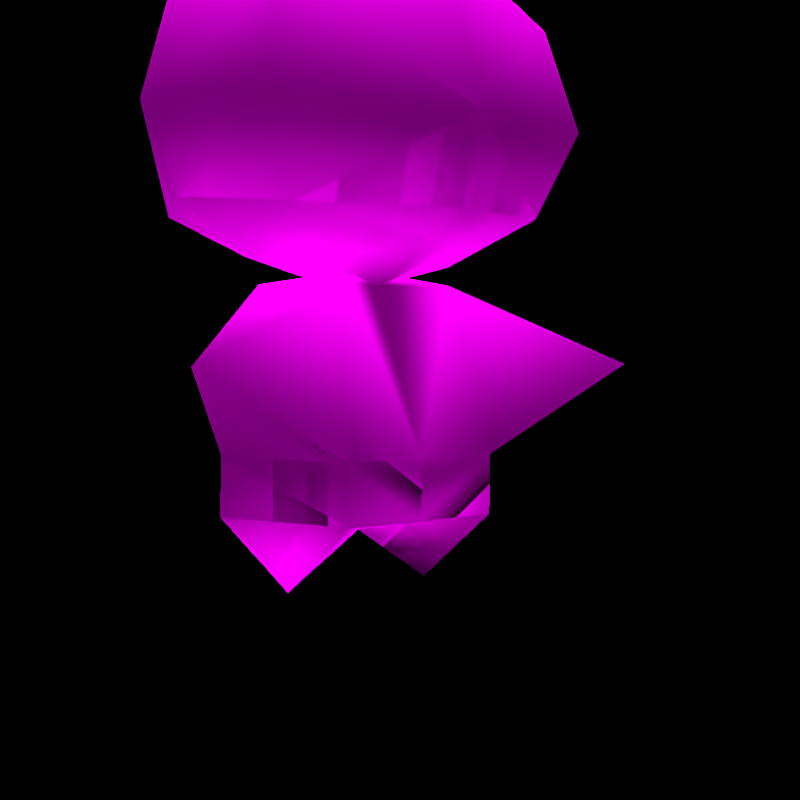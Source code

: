 # Source: rumble-sneasel.blend  (saved by Blender 3.6.11; exported with 4.5.12 LTS)
import bpy
from mathutils import Matrix  # noqa: F401  (used for matrix-valued properties, if any)

bpy.ops.wm.read_factory_settings(use_empty=True)
scene = bpy.context.scene
scene.name = 'regice'

# ---- collections
col_don_t_render_me = bpy.data.collections.new("Don't Render Me"); scene.collection.children.link(col_don_t_render_me)

# ---- images (referenced by path relative to the original .blend; pixels are not part of the script)
import os
ASSET_DIR = os.environ.get("B2B_ASSET_DIR", "")  # directory of the original .blend (textures are referenced by path, not embedded)
HERE = os.path.dirname(os.path.abspath(__file__))  # packed textures are extracted next to this script under _unpacked/

def load_image(name, relpath, width, height, colorspace="sRGB"):
    """Load a texture the original file referenced (path relative to the .blend, or extracted next to this script)."""
    p = next((c for c in (os.path.join(HERE, relpath), os.path.join(ASSET_DIR, relpath)) if relpath and os.path.exists(c)), "")
    if p:
        img = bpy.data.images.load(p, check_existing=True)
        img.name = name
    else:  # same state as the original file: an image datablock whose file is absent (Cycles renders it pink)
        img = bpy.data.images.new(name, width, height)
        img.source = "FILE"
        img.filepath = "//" + (relpath or name)
    img.colorspace_settings.name = colorspace
    return img
img_pii_nyuura_h_body_c_png = load_image('Pii_NYUURA_H_body_C.png', 'Pii_NYUURA_H_body_C.png', 1024, 1024, 'sRGB')
img_pii_nyuura_h_eye_c_png = load_image('Pii_NYUURA_H_eye_C.png', 'Pii_NYUURA_H_eye_C.png', 1024, 1024, 'sRGB')

# ---- materials (node trees are filled in below, after node groups)
mat_pii_nyuura_h_body = bpy.data.materials.new('Pii_NYUURA_H_body')
mat_pii_nyuura_h_body.surface_render_method = 'BLENDED'
mat_pii_nyuura_h_body.blend_method = 'BLEND'
mat_pii_nyuura_h_body.use_transparency_overlap = False
mat_pii_nyuura_h_body.show_transparent_back = False
mat_pii_nyuura_h_body.use_transparent_shadow = False
mat_pii_nyuura_h_body.diffuse_color = (0.942, 0.942, 0.942, 1.0)
mat_pii_nyuura_h_body.roughness = 0.5528
mat_pii_nyuura_h_body.specular_intensity = 1.0
mat_pii_nyuura_h_body.metallic = 1.0
mat_pii_nyuura_h_eye = bpy.data.materials.new('Pii_NYUURA_H_eye')
mat_pii_nyuura_h_eye.surface_render_method = 'BLENDED'
mat_pii_nyuura_h_eye.blend_method = 'BLEND'
mat_pii_nyuura_h_eye.use_transparency_overlap = False
mat_pii_nyuura_h_eye.show_transparent_back = False
mat_pii_nyuura_h_eye.use_transparent_shadow = False
mat_pii_nyuura_h_eye.diffuse_color = (0.942, 0.942, 0.942, 1.0)
mat_pii_nyuura_h_eye.roughness = 0.5528
mat_pii_nyuura_h_eye.specular_intensity = 1.0
mat_pii_nyuura_h_eye.metallic = 1.0

# ---- material node trees
mat_pii_nyuura_h_body.use_nodes = True; mat_pii_nyuura_h_body.node_tree.nodes.clear()
_N = mat_pii_nyuura_h_body.node_tree.nodes; _L = mat_pii_nyuura_h_body.node_tree.links
n0 = _N.new('ShaderNodeBsdfPrincipled'); n0.name = 'Principled BSDF'; n0.location = (10, 300)
n0.distribution = 'GGX'
n0.subsurface_method = 'RANDOM_WALK_SKIN'
n0.inputs[2].default_value = 0.0
n0.inputs[3].default_value = 1.45
n0.inputs[13].default_value = 0.0
n0.inputs[27].default_value = (0.0, 0.0, 0.0, 1.0)
n0.inputs[28].default_value = 1.0
n1 = _N.new('ShaderNodeTexImage'); n1.name = 'Image Texture'; n1.location = (-300, 600)
n1.image = img_pii_nyuura_h_body_c_png
n1.interpolation = 'Closest'
n2 = _N.new('ShaderNodeOutputMaterial'); n2.name = 'Material Output'; n2.location = (300, 300)
_L.new(n0.outputs[0], n2.inputs[0])
_L.new(n1.outputs[0], n0.inputs[0])
n2.is_active_output = True
mat_pii_nyuura_h_eye.use_nodes = True; mat_pii_nyuura_h_eye.node_tree.nodes.clear()
_N = mat_pii_nyuura_h_eye.node_tree.nodes; _L = mat_pii_nyuura_h_eye.node_tree.links
n0 = _N.new('ShaderNodeBsdfPrincipled'); n0.name = 'Principled BSDF'; n0.location = (10, 300)
n0.distribution = 'GGX'
n0.subsurface_method = 'RANDOM_WALK_SKIN'
n0.inputs[2].default_value = 0.0
n0.inputs[3].default_value = 1.45
n0.inputs[13].default_value = 0.0
n0.inputs[27].default_value = (0.0, 0.0, 0.0, 1.0)
n0.inputs[28].default_value = 1.0
n1 = _N.new('ShaderNodeTexImage'); n1.name = 'Image Texture'; n1.location = (-300, 600)
n1.image = img_pii_nyuura_h_eye_c_png
n1.interpolation = 'Closest'
n1.extension = 'MIRROR'
n2 = _N.new('ShaderNodeOutputMaterial'); n2.name = 'Material Output'; n2.location = (300, 300)
_L.new(n0.outputs[0], n2.inputs[0])
_L.new(n1.outputs[0], n0.inputs[0])
n2.is_active_output = True

# ---- world
world_world = bpy.data.worlds.new('World'); scene.world = world_world
world_world.use_nodes = True; world_world.node_tree.nodes.clear()
_N = world_world.node_tree.nodes; _L = world_world.node_tree.links
n0 = _N.new('ShaderNodeOutputWorld'); n0.name = 'World Output'; n0.location = (300, 300)
n1 = _N.new('ShaderNodeBackground'); n1.name = 'Background'; n1.location = (10, 300)
n1.inputs[0].default_value = (0.05088, 0.05088, 0.05088, 1.0)
n1.inputs[1].default_value = 0.0
_L.new(n1.outputs[0], n0.inputs[0])
n0.is_active_output = True
world_world.color = (0.05088, 0.05088, 0.05088)
world_world.use_sun_shadow = False
world_world.sun_shadow_jitter_overblur = 0.0

# ---- cameras
cam_camera = bpy.data.cameras.new('Camera')
cam_camera.clip_end = 2e+04

# ---- lights
light_sun = bpy.data.lights.new('Sun', 'SUN')
light_sun.specular_factor = 0.0
light_sun.transmission_factor = 0.0
light_sun.use_shadow = False
light_sun.angle = 0.7854
light_sun.energy = 5.0
light_sun.shadow_soft_size = 0.25

# ---- meshes
me_mesh = bpy.data.meshes.new('Mesh')
me_mesh.from_pydata([(0.0, 0.6865, -0.00956), (-0.125, 0.6524, -0.008363), (-0.11, 0.6545, -0.09007), (0.0, 0.6515, -0.1321), (-0.1887, 0.559, -0.00956), (-0.1397, 0.559, -0.1589), (0.0, 0.534, -0.2038), (-0.1449, 0.4662, -0.1722), (-0.1836, 0.3735, -0.00956), (-0.116, 0.3217, -0.00956), (0.0, 0.3553, 0.179), (0.0, 0.2955, 0.03468), (-0.1291, 0.3599, 0.1186), (-0.05393, 0.2965, -0.08047), (-0.1079, 0.2965, 0.0001251), (-0.05393, 0.2965, 0.07892), (-0.1465, 0.136, 0.0), (-0.07703, 0.136, 0.1155), (-0.07734, 0.07906, -0.1165), (-0.07734, 0.07906, 0.115), (-0.1483, 0.07906, 0.0), (-0.2294, 0.2208, 0.1364), (-0.07849, 0.0, 0.0), (-0.07703, 0.136, -0.1194), (-0.1352, 0.3735, -0.1618), (-0.142, 0.5409, 0.1151), (0.0, 0.136, 0.1155), (0.0, 0.136, -0.1194), (0.0, 0.07906, 0.115), (0.0, 0.6326, 0.103), (0.125, 0.6524, -0.008363), (0.142, 0.5409, 0.1151), (0.11, 0.6545, -0.09007), (-6.025e-22, 0.4341, 0.2058), (0.1887, 0.559, -0.00956), (0.1397, 0.559, -0.1589), (0.1449, 0.4662, -0.1722), (0.1352, 0.3735, -0.1618), (0.1836, 0.3735, -0.00956), (0.0, 0.3941, -0.2121), (0.0, 0.3112, -0.1105), (0.116, 0.3217, -0.00956), (0.0, 0.3326, 0.1335), (0.0, 0.3148, 0.0), (0.05393, 0.2965, -0.08047), (0.1079, 0.2965, 0.0001251), (0.05393, 0.2965, 0.07892), (0.1465, 0.136, 0.0), (0.07703, 0.136, -0.1194), (0.07703, 0.136, 0.1155), (0.07734, 0.07906, -0.1165), (0.0, 0.07906, -0.1165), (0.07734, 0.07906, 0.115), (0.0, 0.05522, 0.0), (0.1483, 0.07906, 0.0), (0.2294, 0.2208, 0.1364), (0.07849, 0.0, 0.0), (0.1082, 0.6229, -0.01679), (0.1314, 0.6773, -0.05778), (0.1735, 0.7159, -0.1059), (0.1108, 0.5471, 0.0145), (0.2414, 0.7331, -0.1636), (0.002036, 0.1566, -0.1569), (-0.02881, 0.2079, -0.1665), (0.00675, 0.2366, -0.2064), (-0.01497, 0.1216, -0.1254), (-0.005538, 0.2816, -0.2244), (0.03782, 0.1273, -0.1707), (0.03521, 0.1884, -0.2136), (0.07102, 0.1572, -0.2132), (0.06841, 0.2183, -0.2561), (-0.00573, 0.1064, -0.1283), (0.04009, 0.1169, -0.1661), (0.07353, 0.1231, -0.199), (0.109, 0.121, -0.2301), (0.009499, 0.09954, -0.1309), (-0.1215, 0.5425, -0.1527), (-0.1737, 0.5432, -0.004464), (-0.1524, 0.7257, -0.06571), (-0.02202, 0.6596, -0.02745), (0.1787, 0.5643, -0.04327), (0.1314, 0.6773, -0.05778), (0.2208, 0.6029, -0.09135), (0.244, 0.6573, -0.1323), (0.1735, 0.7159, -0.1059), (0.002036, 0.1566, -0.1569), (-0.02881, 0.2079, -0.1665), (-0.02254, 0.2466, -0.193), (0.008308, 0.1953, -0.1834), (-0.02725, 0.1666, -0.1435), (0.00675, 0.2366, -0.2064), (-0.02254, 0.2466, -0.193), (0.08339, 0.08415, -0.1908), (0.109, 0.121, -0.2301), (0.04787, 0.08622, -0.1597), (0.03521, 0.1884, -0.2136), (0.03782, 0.1273, -0.1707), (0.06841, 0.2183, -0.2561), (0.1082, 0.6229, -0.01679), (0.009562, 0.1519, -0.171), (0.09667, 0.1937, -0.2558), (0.112, 0.2392, -0.2985), (0.04009, 0.1169, -0.1661), (0.07353, 0.1231, -0.199), (0.1168, 0.0903, -0.2237), (0.1474, 0.1077, -0.2589), (-0.164, 0.442, 0.1398), (-0.2179, 0.4575, -0.00956), (-7.437e-22, 0.5359, 0.1671), (0.2179, 0.4575, -0.00956), (0.164, 0.442, 0.1398), (0.1291, 0.3599, 0.1186)], [], [(29, 0, 1), (29, 1, 25), (29, 25, 108), (0, 2, 1), (0, 3, 2), (25, 1, 4), (25, 4, 107), (1, 2, 4), (3, 5, 2), (3, 6, 5), (4, 5, 107), (4, 2, 5), (6, 7, 5), (5, 7, 107), (7, 24, 107), (24, 8, 107), (24, 39, 40), (24, 9, 8), (24, 40, 9), (9, 11, 42), (9, 40, 11), (9, 12, 8), (9, 42, 12), (12, 42, 10), (43, 40, 13), (43, 13, 14), (43, 14, 15), (13, 16, 14), (13, 23, 16), (15, 17, 26, 11), (23, 18, 16), (27, 51, 18, 23), (17, 16, 19), (53, 28, 19), (16, 18, 20), (16, 20, 19), (14, 21, 15), (16, 17, 21), (21, 17, 15), (16, 21, 14), (22, 18, 53), (19, 22, 53), (19, 20, 22), (20, 18, 22), (33, 12, 10), (7, 39, 24), (6, 39, 7), (43, 15, 11), (17, 19, 28, 26), (53, 18, 51), (27, 23, 13, 40), (29, 30, 0), (29, 31, 30), (29, 108, 31), (0, 30, 32), (0, 32, 3), (31, 34, 30), (31, 109, 34), (30, 34, 32), (3, 32, 35), (3, 35, 6), (34, 109, 35), (34, 35, 32), (6, 35, 36), (35, 109, 36), (36, 109, 37), (37, 109, 38), (37, 40, 39), (37, 38, 41), (37, 41, 40), (41, 42, 11), (41, 11, 40), (41, 38, 111), (41, 111, 42), (111, 10, 42), (43, 44, 40), (43, 45, 44), (43, 46, 45), (44, 45, 47), (44, 47, 48), (46, 11, 26, 49), (48, 47, 50), (50, 51, 27, 48), (49, 52, 47), (53, 52, 28), (47, 54, 50), (47, 52, 54), (45, 46, 55), (47, 55, 49), (55, 46, 49), (47, 45, 55), (56, 53, 50), (52, 53, 56), (52, 56, 54), (54, 56, 50), (33, 10, 111), (36, 37, 39), (6, 36, 39), (43, 11, 46), (28, 52, 49, 26), (53, 51, 50), (27, 40, 44, 48), (57, 80, 58), (58, 80, 82), (58, 82, 59), (59, 82, 83), (60, 80, 57), (59, 83, 61), (98, 81, 80), (80, 81, 82), (81, 84, 82), (82, 84, 83), (60, 98, 80), (84, 61, 83), (89, 62, 63), (63, 62, 88), (63, 88, 91), (91, 88, 64), (65, 62, 89), (91, 64, 66), (99, 67, 68), (68, 67, 69), (68, 69, 70), (70, 69, 100), (71, 67, 99), (70, 100, 101), (72, 94, 73), (73, 94, 92), (73, 92, 74), (74, 92, 104), (75, 94, 72), (74, 104, 105), (89, 86, 85), (62, 86, 88), (86, 87, 88), (88, 87, 90), (65, 89, 85), (91, 66, 90), (102, 103, 94), (94, 103, 92), (103, 93, 92), (92, 93, 104), (75, 102, 94), (93, 105, 104), (99, 95, 96), (67, 95, 69), (95, 97, 69), (69, 97, 100), (71, 99, 96), (97, 101, 100), (76, 77, 78), (77, 79, 78), (79, 76, 78), (25, 33, 108), (107, 8, 106), (12, 106, 8), (106, 12, 33), (107, 106, 25), (106, 33, 25), (31, 108, 33), (109, 110, 38), (111, 38, 110), (110, 33, 111), (109, 31, 110), (110, 31, 33)])
me_mesh.polygons.foreach_set('use_smooth', [True] * 165)
me_mesh.polygons.foreach_set('material_index', [0, 0, 0, 0, 0, 0, 0, 0, 0, 0, 0, 0, 0, 0, 0, 0, 0, 0, 0, 0, 0, 0, 0, 0, 0, 0, 0, 0, 0, 0, 0, 0, 0, 0, 0, 0, 0, 0, 0, 0, 0, 0, 0, 0, 0, 0, 0, 0, 0, 0, 0, 0, 0, 0, 0, 0, 0, 0, 0, 0, 0, 0, 0, 0, 0, 0, 0, 0, 0, 0, 0, 0, 0, 0, 0, 0, 0, 0, 0, 0, 0, 0, 0, 0, 0, 0, 0, 0, 0, 0, 0, 0, 0, 0, 0, 0, 0, 0, 0, 0, 0, 0, 0, 0, 0, 0, 0, 0, 0, 0, 0, 0, 0, 0, 0, 0, 0, 0, 0, 0, 0, 0, 0, 0, 0, 0, 0, 0, 0, 0, 0, 0, 0, 0, 0, 0, 0, 0, 0, 0, 0, 0, 0, 0, 0, 0, 0, 0, 0, 0, 0, 0, 0, 1, 1, 1, 1, 1, 1, 1, 1, 1, 1, 1, 1])
_k = set([(60, 80), (61, 83), (62, 88), (65, 89), (66, 91), (67, 69), (69, 100), (71, 99), (75, 94), (80, 82), (82, 83), (92, 94), (92, 104), (100, 101), (104, 105)])
me_mesh.attributes.new('sharp_edge', 'BOOLEAN', 'EDGE').data.foreach_set('value', [ (min(e.vertices), max(e.vertices)) in _k for e in me_mesh.edges])
_uv = me_mesh.uv_layers.new(name='UVChannel_1')
_uv.uv.foreach_set('vector', [0.00224, 0.9315, 0.00224, 0.9866, 0.252, 0.9678, 0.00224, 0.9315, 0.252, 0.9678, 0.3282, 0.8032, 0.00224, 0.9315, 0.3282, 0.8032, 0.00224, 0.7553, 0.4058, 0.9741, 0.4272, 0.9553, 0.4355, 0.9657, 0.4058, 0.9741, 0.4061, 0.9529, 0.4272, 0.9553, 0.3282, 0.8032, 0.252, 0.9678, 0.437, 0.8576, 0.3282, 0.8032, 0.437, 0.8576, 0.4985, 0.6819, 0.4355, 0.9657, 0.4272, 0.9553, 0.4542, 0.9472, 0.4061, 0.9529, 0.4305, 0.9353, 0.4272, 0.9553, 0.4061, 0.9529, 0.4063, 0.9317, 0.4305, 0.9353, 0.4542, 0.9472, 0.4305, 0.9353, 0.4631, 0.9195, 0.4542, 0.9472, 0.4272, 0.9553, 0.4305, 0.9353, 0.4063, 0.9317, 0.4317, 0.9215, 0.4305, 0.9353, 0.4305, 0.9353, 0.4317, 0.9215, 0.4631, 0.9195, 0.4317, 0.9215, 0.4294, 0.9077, 0.4631, 0.9195, 0.4294, 0.9077, 0.4531, 0.8954, 0.4631, 0.9195, 0.4294, 0.9077, 0.4063, 0.9104, 0.4063, 0.896, 0.4294, 0.9077, 0.4347, 0.8795, 0.4531, 0.8954, 0.4294, 0.9077, 0.4063, 0.896, 0.4347, 0.8795, 0.236, 0.4066, 0.00224, 0.3829, 0.00224, 0.4174, 0.4347, 0.8795, 0.4063, 0.896, 0.4063, 0.8735, 0.236, 0.4066, 0.2624, 0.4571, 0.4928, 0.4584, 0.236, 0.4066, 0.00224, 0.4174, 0.2624, 0.4571, 0.2624, 0.4571, 0.00224, 0.4174, 0.00224, 0.4768, 0.3581, 0.1666, 0.3581, 0.1398, 0.3118, 0.1398, 0.003201, 0.02648, 0.139, 0.05584, 0.2765, 0.0479, 0.003201, 0.02648, 0.2765, 0.0479, 0.139, 0.05584, 0.2792, 0.05546, 0.5152, 0.3662, 0.4167, 0.05546, 0.2792, 0.05546, 0.3381, 0.3662, 0.5152, 0.3662, 0.139, 0.05584, 0.1979, 0.3063, 0.003202, 0.3063, 0.003202, 0.05584, 0.6929, 0.5425, 0.6927, 0.4495, 0.6372, 0.5425, 0.7546, 0.5425, 0.7546, 0.4495, 0.6927, 0.4495, 0.6929, 0.5425, 0.708, 0.5657, 0.6372, 0.5425, 0.6927, 0.4495, 0.7546, 0.4106, 0.7546, 0.4495, 0.6927, 0.4495, 0.6372, 0.5425, 0.6927, 0.4495, 0.6358, 0.4495, 0.6372, 0.5425, 0.6358, 0.4495, 0.6927, 0.4495, 0.4801, 0.3528, 0.6094, 0.03132, 0.4801, 0.3528, 0.7541, 0.3527, 0.7541, 0.3528, 0.6094, 0.03132, 0.6094, 0.03132, 0.7541, 0.3528, 0.4801, 0.3528, 0.7541, 0.3527, 0.6094, 0.03132, 0.4801, 0.3528, 0.856, 0.01931, 0.856, 0.1787, 0.8191, 0.1787, 0.856, 0.1787, 0.856, 0.01931, 0.8191, 0.1787, 0.856, 0.1787, 0.8914, 0.1787, 0.856, 0.01931, 0.8914, 0.1787, 0.856, 0.1787, 0.856, 0.01931, 0.00224, 0.5983, 0.2624, 0.4571, 0.00224, 0.4768, 0.4317, 0.9215, 0.4063, 0.9104, 0.4294, 0.9077, 0.4063, 0.9317, 0.4063, 0.9104, 0.4317, 0.9215, 0.003201, 0.02648, 0.139, 0.05584, 0.003202, 0.05584, 0.708, 0.5657, 0.6927, 0.4495, 0.7546, 0.4495, 0.7546, 0.5657, 0.7546, 0.4106, 0.6927, 0.4495, 0.7546, 0.4495, 0.2316, 0.3645, 0.3243, 0.3645, 0.2965, 0.06228, 0.2316, 0.06228, 0.00224, 0.9315, 0.252, 0.9678, 0.00224, 0.9866, 0.00224, 0.9315, 0.3282, 0.8032, 0.252, 0.9678, 0.00224, 0.9315, 0.00224, 0.7553, 0.3282, 0.8032, 0.4058, 0.9741, 0.4355, 0.9657, 0.4272, 0.9553, 0.4058, 0.9741, 0.4272, 0.9553, 0.4061, 0.9529, 0.3282, 0.8032, 0.437, 0.8576, 0.252, 0.9678, 0.3282, 0.8032, 0.4985, 0.6819, 0.437, 0.8576, 0.4355, 0.9657, 0.4542, 0.9472, 0.4272, 0.9553, 0.4061, 0.9529, 0.4272, 0.9553, 0.4305, 0.9353, 0.4061, 0.9529, 0.4305, 0.9353, 0.4063, 0.9317, 0.4542, 0.9472, 0.4631, 0.9195, 0.4305, 0.9353, 0.4542, 0.9472, 0.4305, 0.9353, 0.4272, 0.9553, 0.4063, 0.9317, 0.4305, 0.9353, 0.4317, 0.9215, 0.4305, 0.9353, 0.4631, 0.9195, 0.4317, 0.9215, 0.4317, 0.9215, 0.4631, 0.9195, 0.4294, 0.9077, 0.4294, 0.9077, 0.4631, 0.9195, 0.4531, 0.8954, 0.4294, 0.9077, 0.4063, 0.896, 0.4063, 0.9104, 0.4294, 0.9077, 0.4531, 0.8954, 0.4347, 0.8795, 0.4294, 0.9077, 0.4347, 0.8795, 0.4063, 0.896, 0.236, 0.4066, 0.00224, 0.4174, 0.00224, 0.3829, 0.4347, 0.8795, 0.4063, 0.8735, 0.4063, 0.896, 0.236, 0.4066, 0.4928, 0.4584, 0.2624, 0.4571, 0.236, 0.4066, 0.2624, 0.4571, 0.00224, 0.4174, 0.2624, 0.4571, 0.00224, 0.4768, 0.00224, 0.4174, 0.3581, 0.1666, 0.3118, 0.1398, 0.3581, 0.1398, 0.003201, 0.02648, 0.2765, 0.0479, 0.139, 0.05584, 0.003201, 0.02648, 0.139, 0.05584, 0.2765, 0.0479, 0.2792, 0.05546, 0.4167, 0.05546, 0.5152, 0.3662, 0.2792, 0.05546, 0.5152, 0.3662, 0.3381, 0.3662, 0.139, 0.05584, 0.003202, 0.05584, 0.003202, 0.3063, 0.1979, 0.3063, 0.6929, 0.5425, 0.6372, 0.5425, 0.6927, 0.4495, 0.6927, 0.4495, 0.7546, 0.4495, 0.7546, 0.5425, 0.6929, 0.5425, 0.708, 0.5657, 0.6927, 0.4495, 0.6372, 0.5425, 0.7546, 0.4106, 0.6927, 0.4495, 0.7546, 0.4495, 0.6372, 0.5425, 0.6358, 0.4495, 0.6927, 0.4495, 0.6372, 0.5425, 0.6927, 0.4495, 0.6358, 0.4495, 0.7293, 0.3528, 0.7293, 0.3528, 0.6, 0.03132, 0.4553, 0.3527, 0.6, 0.03132, 0.4553, 0.3528, 0.6, 0.03132, 0.7293, 0.3528, 0.4553, 0.3528, 0.4553, 0.3527, 0.7293, 0.3528, 0.6, 0.03132, 0.856, 0.01931, 0.8191, 0.1787, 0.856, 0.1787, 0.856, 0.1787, 0.8191, 0.1787, 0.856, 0.01931, 0.856, 0.1787, 0.856, 0.01931, 0.8914, 0.1787, 0.8914, 0.1787, 0.856, 0.01931, 0.856, 0.1787, 0.00224, 0.5983, 0.00224, 0.4768, 0.2624, 0.4571, 0.4317, 0.9215, 0.4294, 0.9077, 0.4063, 0.9104, 0.4063, 0.9317, 0.4317, 0.9215, 0.4063, 0.9104, 0.003201, 0.02648, 0.003202, 0.05584, 0.139, 0.05584, 0.7546, 0.4495, 0.6927, 0.4495, 0.708, 0.5657, 0.7546, 0.5657, 0.7546, 0.4106, 0.7546, 0.4495, 0.6927, 0.4495, 0.2316, 0.3645, 0.2316, 0.06228, 0.2965, 0.06228, 0.3243, 0.3645, 0.9397, 0.02248, 0.9662, 0.02248, 0.9397, 0.04323, 0.9397, 0.04323, 0.9662, 0.02248, 0.9662, 0.04323, 0.9397, 0.04323, 0.9662, 0.04323, 0.9397, 0.06398, 0.9397, 0.06398, 0.9662, 0.04323, 0.9662, 0.06398, 0.9529, 0.001722, 0.9662, 0.02248, 0.9397, 0.02248, 0.9397, 0.06398, 0.9662, 0.06398, 0.9529, 0.08474, 0.9397, 0.02248, 0.9397, 0.04323, 0.9662, 0.02248, 0.9662, 0.02248, 0.9397, 0.04323, 0.9662, 0.04323, 0.9397, 0.04323, 0.9397, 0.06398, 0.9662, 0.04323, 0.9662, 0.04323, 0.9397, 0.06398, 0.9662, 0.06398, 0.9529, 0.001722, 0.9397, 0.02248, 0.9662, 0.02248, 0.9397, 0.06398, 0.9529, 0.08474, 0.9662, 0.06398, 0.9397, 0.02248, 0.9662, 0.02248, 0.9397, 0.04323, 0.9397, 0.04323, 0.9662, 0.02248, 0.9662, 0.04323, 0.9397, 0.04323, 0.9662, 0.04323, 0.9397, 0.06398, 0.9397, 0.06398, 0.9662, 0.04323, 0.9662, 0.06398, 0.9529, 0.001722, 0.9662, 0.02248, 0.9397, 0.02248, 0.9397, 0.06398, 0.9662, 0.06398, 0.9529, 0.08474, 0.9397, 0.02248, 0.9662, 0.02248, 0.9397, 0.04323, 0.9397, 0.04323, 0.9662, 0.02248, 0.9662, 0.04323, 0.9397, 0.04323, 0.9662, 0.04323, 0.9397, 0.06398, 0.9397, 0.06398, 0.9662, 0.04323, 0.9662, 0.06398, 0.9529, 0.001722, 0.9662, 0.02248, 0.9397, 0.02248, 0.9397, 0.06398, 0.9662, 0.06398, 0.9529, 0.08474, 0.9397, 0.02248, 0.9662, 0.02248, 0.9397, 0.04323, 0.9397, 0.04323, 0.9662, 0.02248, 0.9662, 0.04323, 0.9397, 0.04323, 0.9662, 0.04323, 0.9397, 0.06398, 0.9397, 0.06398, 0.9662, 0.04323, 0.9662, 0.06398, 0.9529, 0.001722, 0.9662, 0.02248, 0.9397, 0.02248, 0.9397, 0.06398, 0.9662, 0.06398, 0.9529, 0.08474, 0.9397, 0.02248, 0.9397, 0.04323, 0.9662, 0.02248, 0.9662, 0.02248, 0.9397, 0.04323, 0.9662, 0.04323, 0.9397, 0.04323, 0.9397, 0.06398, 0.9662, 0.04323, 0.9662, 0.04323, 0.9397, 0.06398, 0.9662, 0.06398, 0.9529, 0.001722, 0.9397, 0.02248, 0.9662, 0.02248, 0.9397, 0.06398, 0.9529, 0.08474, 0.9662, 0.06398, 0.9397, 0.02248, 0.9397, 0.04323, 0.9662, 0.02248, 0.9662, 0.02248, 0.9397, 0.04323, 0.9662, 0.04323, 0.9397, 0.04323, 0.9397, 0.06398, 0.9662, 0.04323, 0.9662, 0.04323, 0.9397, 0.06398, 0.9662, 0.06398, 0.9529, 0.001722, 0.9397, 0.02248, 0.9662, 0.02248, 0.9397, 0.06398, 0.9529, 0.08474, 0.9662, 0.06398, 0.9397, 0.02248, 0.9397, 0.04323, 0.9662, 0.02248, 0.9662, 0.02248, 0.9397, 0.04323, 0.9662, 0.04323, 0.9397, 0.04323, 0.9397, 0.06398, 0.9662, 0.04323, 0.9662, 0.04323, 0.9397, 0.06398, 0.9662, 0.06398, 0.9529, 0.001722, 0.9397, 0.02248, 0.9662, 0.02248, 0.9397, 0.06398, 0.9529, 0.08474, 0.9662, 0.06398, 0.6087, 0.7903, 0.5912, 0.7908, 0.5983, 0.927, 0.5912, 0.7908, 0.6422, 0.8777, 0.5983, 0.927, 0.6422, 0.8777, 0.6087, 0.7903, 0.5983, 0.927, 0.3676, 0.9257, 0.9926, 0.841, 0.9919, 0.9093, 0.01331, 0.8579, 0.02002, 0.792, 0.4524, 0.8361, 0.5065, 0.7798, 0.4524, 0.8361, 0.02002, 0.792, 0.4524, 0.8361, 0.5065, 0.7798, 0.9926, 0.841, 0.01331, 0.8579, 0.4524, 0.8361, 0.3676, 0.9257, 0.4524, 0.8361, 0.9926, 0.841, 0.3676, 0.9257, 0.3676, 0.9257, 0.9919, 0.9093, 0.9926, 0.841, 0.01331, 0.8579, 0.4524, 0.8361, 0.02002, 0.792, 0.5065, 0.7798, 0.02002, 0.792, 0.4524, 0.8361, 0.4524, 0.8361, 0.9926, 0.841, 0.5065, 0.7798, 0.01331, 0.8579, 0.3676, 0.9257, 0.4524, 0.8361, 0.4524, 0.8361, 0.3676, 0.9257, 0.9926, 0.841])
me_mesh.materials.append(mat_pii_nyuura_h_body)
me_mesh.materials.append(mat_pii_nyuura_h_eye)
me_mesh.update()
me_mesh.normals_split_custom_set([tuple(v) for v in zip(*[iter([2.72e-09, 0.7495, 0.662, -2.698e-09, 0.9922, 0.125, -0.5775, 0.7928, 0.1949, 2.72e-09, 0.7495, 0.662, -0.5775, 0.7928, 0.1949, -0.6107, 0.4563, 0.6472, 2.72e-09, 0.7495, 0.662, -0.6107, 0.4563, 0.6472, -5.105e-09, 0.4452, 0.8955, -2.698e-09, 0.9922, 0.125, -0.4896, 0.7888, -0.3716, -0.5775, 0.7928, 0.1949, -2.698e-09, 0.9922, 0.125, 0.0, 0.7764, -0.6302, -0.4896, 0.7888, -0.3716, -0.6107, 0.4563, 0.6472, -0.5775, 0.7928, 0.1949, -0.9127, 0.4052, 0.05316, -0.6107, 0.4563, 0.6472, -0.9127, 0.4052, 0.05316, -0.9993, -0.03706, -0.001114, -0.5775, 0.7928, 0.1949, -0.4896, 0.7888, -0.3716, -0.9127, 0.4052, 0.05316, 0.0, 0.7764, -0.6302, -0.6213, 0.3699, -0.6907, -0.4896, 0.7888, -0.3716, 0.0, 0.7764, -0.6302, 2.594e-09, 0.2811, -0.9597, -0.6213, 0.3699, -0.6907, -0.9127, 0.4052, 0.05316, -0.6213, 0.3699, -0.6907, -0.9993, -0.03706, -0.001114, -0.9127, 0.4052, 0.05316, -0.4896, 0.7888, -0.3716, -0.6213, 0.3699, -0.6907, 2.594e-09, 0.2811, -0.9597, -0.6543, 0.006268, -0.7562, -0.6213, 0.3699, -0.6907, -0.6213, 0.3699, -0.6907, -0.6543, 0.006268, -0.7562, -0.9993, -0.03706, -0.001114, -0.6543, 0.006268, -0.7562, -0.571, -0.5397, -0.6186, -0.9993, -0.03706, -0.001114, -0.571, -0.5397, -0.6186, -0.8133, -0.5818, 0.001232, -0.9993, -0.03706, -0.001114, -0.571, -0.5397, -0.6186, 0.0, -0.3686, -0.9296, 5.019e-05, -0.5065, -0.8622, -0.571, -0.5397, -0.6186, -0.4196, -0.9077, -0.001651, -0.8133, -0.5818, 0.001232, -0.571, -0.5397, -0.6186, 5.019e-05, -0.5065, -0.8622, -0.4196, -0.9077, -0.001651, -0.4196, -0.9077, -0.001651, 0.0, -0.2412, 0.9705, 4.955e-09, -0.9259, 0.3778, -0.4196, -0.9077, -0.001651, 5.019e-05, -0.5065, -0.8622, 0.0, -0.2412, 0.9705, -0.4196, -0.9077, -0.001651, -0.5299, -0.6743, 0.5143, -0.8133, -0.5818, 0.001232, -0.4196, -0.9077, -0.001651, 4.955e-09, -0.9259, 0.3778, -0.5299, -0.6743, 0.5143, -0.5299, -0.6743, 0.5143, 4.955e-09, -0.9259, 0.3778, 0.0, -0.6152, 0.7884, 4.977e-09, 0.9959, 0.09049, 1.037e-05, -0.5065, -0.8622, -0.4963, 0.6543, -0.5706, 4.977e-09, 0.9959, 0.09049, -0.4963, 0.6543, -0.5706, -0.6038, 0.7559, -0.2528, 4.977e-09, 0.9959, 0.09049, -0.6038, 0.7559, -0.2528, 0.06313, 0.7324, 0.6779, -0.4963, 0.6543, -0.5706, -0.9759, -0.06766, -0.2075, -0.6038, 0.7559, -0.2528, -0.4963, 0.6543, -0.5706, -0.542, 0.08569, -0.836, -0.9759, -0.06766, -0.2075, 0.06313, 0.7324, 0.6779, -0.215, -0.07301, 0.9739, 0.0, 0.1556, 0.9878, 5.272e-05, -0.2412, 0.9705, -0.542, 0.08569, -0.836, -0.3808, -0.4914, -0.7833, -0.9759, -0.06766, -0.2075, 0.0, 0.05241, -0.9986, 0.0, -0.6514, -0.7587, -0.3808, -0.4914, -0.7833, -0.542, 0.08569, -0.836, -0.215, -0.07301, 0.9739, -0.9759, -0.06766, -0.2075, -0.3756, -0.475, 0.7958, -1.038e-08, -1.0, 0.002445, 0.0, -0.6346, 0.7728, -0.3756, -0.475, 0.7958, -0.9759, -0.06766, -0.2075, -0.3808, -0.4914, -0.7833, -0.9522, -0.3053, 0.002619, -0.9759, -0.06766, -0.2075, -0.9522, -0.3053, 0.002619, -0.3756, -0.475, 0.7958, -0.6038, 0.7559, -0.2528, -0.8321, 0.09964, 0.5456, 0.06313, 0.7324, 0.6779, -0.9759, -0.06766, -0.2075, -0.215, -0.07301, 0.9739, -0.8321, 0.09964, 0.5456, -0.8321, 0.09964, 0.5456, -0.215, -0.07301, 0.9739, 0.06313, 0.7324, 0.6779, -0.9759, -0.06766, -0.2075, -0.8321, 0.09964, 0.5456, -0.6038, 0.7559, -0.2528, -0.09875, -0.9951, 0.002543, -0.3808, -0.4914, -0.7833, -1.038e-08, -1.0, 0.002445, -0.3756, -0.475, 0.7958, -0.09875, -0.9951, 0.002543, -1.038e-08, -1.0, 0.002445, -0.3756, -0.475, 0.7958, -0.9522, -0.3053, 0.002619, -0.09875, -0.9951, 0.002543, -0.9522, -0.3053, 0.002619, -0.3808, -0.4914, -0.7833, -0.09875, -0.9951, 0.002543, 2.949e-09, -0.01237, 0.9999, -0.5299, -0.6743, 0.5143, 0.0, -0.6152, 0.7884, -0.6543, 0.006268, -0.7562, 0.0, -0.3686, -0.9296, -0.571, -0.5397, -0.6186, 2.594e-09, 0.2811, -0.9597, 0.0, -0.3686, -0.9296, -0.6543, 0.006268, -0.7562, 4.977e-09, 0.9959, 0.09049, 0.06313, 0.7324, 0.6779, 5.272e-05, -0.2412, 0.9705, -0.215, -0.07301, 0.9739, -0.3756, -0.475, 0.7958, 0.0, -0.6346, 0.7728, 0.0, 0.1556, 0.9878, -1.038e-08, -1.0, 0.002445, -0.3808, -0.4914, -0.7833, 0.0, -0.6514, -0.7587, 0.0, 0.05241, -0.9986, -0.542, 0.08569, -0.836, -0.4963, 0.6543, -0.5706, 1.037e-05, -0.5065, -0.8622, 2.72e-09, 0.7495, 0.662, 0.5775, 0.7928, 0.1949, -2.698e-09, 0.9922, 0.125, 2.72e-09, 0.7495, 0.662, 0.6107, 0.4563, 0.6472, 0.5775, 0.7928, 0.1949, 2.72e-09, 0.7495, 0.662, -5.105e-09, 0.4452, 0.8955, 0.6107, 0.4563, 0.6472, -2.698e-09, 0.9922, 0.125, 0.5775, 0.7928, 0.1949, 0.4896, 0.7888, -0.3716, -2.698e-09, 0.9922, 0.125, 0.4896, 0.7888, -0.3716, 0.0, 0.7764, -0.6302, 0.6107, 0.4563, 0.6472, 0.9127, 0.4052, 0.05316, 0.5775, 0.7928, 0.1949, 0.6107, 0.4563, 0.6472, 0.9993, -0.03706, -0.001114, 0.9127, 0.4052, 0.05316, 0.5775, 0.7928, 0.1949, 0.9127, 0.4052, 0.05316, 0.4896, 0.7888, -0.3716, 0.0, 0.7764, -0.6302, 0.4896, 0.7888, -0.3716, 0.6213, 0.3699, -0.6907, 0.0, 0.7764, -0.6302, 0.6213, 0.3699, -0.6907, 2.594e-09, 0.2811, -0.9597, 0.9127, 0.4052, 0.05316, 0.9993, -0.03706, -0.001114, 0.6213, 0.3699, -0.6907, 0.9127, 0.4052, 0.05316, 0.6213, 0.3699, -0.6907, 0.4896, 0.7888, -0.3716, 2.594e-09, 0.2811, -0.9597, 0.6213, 0.3699, -0.6907, 0.6543, 0.006268, -0.7562, 0.6213, 0.3699, -0.6907, 0.9993, -0.03706, -0.001114, 0.6543, 0.006268, -0.7562, 0.6543, 0.006268, -0.7562, 0.9993, -0.03706, -0.001114, 0.571, -0.5397, -0.6186, 0.571, -0.5397, -0.6186, 0.9993, -0.03706, -0.001114, 0.8133, -0.5818, 0.001232, 0.571, -0.5397, -0.6186, 5.019e-05, -0.5065, -0.8622, 0.0, -0.3686, -0.9296, 0.571, -0.5397, -0.6186, 0.8133, -0.5818, 0.001232, 0.4196, -0.9077, -0.001651, 0.571, -0.5397, -0.6186, 0.4196, -0.9077, -0.001651, 5.019e-05, -0.5065, -0.8622, 0.4196, -0.9077, -0.001651, 4.955e-09, -0.9259, 0.3778, 0.0, -0.2412, 0.9705, 0.4196, -0.9077, -0.001651, 0.0, -0.2412, 0.9705, 5.019e-05, -0.5065, -0.8622, 0.4196, -0.9077, -0.001651, 0.8133, -0.5818, 0.001232, 0.5299, -0.6743, 0.5143, 0.4196, -0.9077, -0.001651, 0.5299, -0.6743, 0.5143, 4.955e-09, -0.9259, 0.3778, 0.5299, -0.6743, 0.5143, 0.0, -0.6152, 0.7884, 4.955e-09, -0.9259, 0.3778, 4.977e-09, 0.9959, 0.09049, 0.4963, 0.6543, -0.5706, 1.037e-05, -0.5065, -0.8622, 4.977e-09, 0.9959, 0.09049, 0.6038, 0.7559, -0.2528, 0.4963, 0.6543, -0.5706, 4.977e-09, 0.9959, 0.09049, -0.06313, 0.7324, 0.6779, 0.6038, 0.7559, -0.2528, 0.4963, 0.6543, -0.5706, 0.6038, 0.7559, -0.2528, 0.9759, -0.06766, -0.2075, 0.4963, 0.6543, -0.5706, 0.9759, -0.06766, -0.2075, 0.542, 0.08569, -0.836, -0.06313, 0.7324, 0.6779, 5.272e-05, -0.2412, 0.9705, 0.0, 0.1556, 0.9878, 0.215, -0.07301, 0.9739, 0.542, 0.08569, -0.836, 0.9759, -0.06766, -0.2075, 0.3808, -0.4914, -0.7833, 0.3808, -0.4914, -0.7833, 0.0, -0.6514, -0.7587, 0.0, 0.05241, -0.9986, 0.542, 0.08569, -0.836, 0.215, -0.07301, 0.9739, 0.3756, -0.475, 0.7958, 0.9759, -0.06766, -0.2075, -1.038e-08, -1.0, 0.002445, 0.3756, -0.475, 0.7958, 0.0, -0.6346, 0.7728, 0.9759, -0.06766, -0.2075, 0.9522, -0.3053, 0.002619, 0.3808, -0.4914, -0.7833, 0.9759, -0.06766, -0.2075, 0.3756, -0.475, 0.7958, 0.9522, -0.3053, 0.002619, 0.6038, 0.7559, -0.2528, -0.06313, 0.7324, 0.6779, 0.8321, 0.09964, 0.5456, 0.9759, -0.06766, -0.2075, 0.8321, 0.09964, 0.5456, 0.215, -0.07301, 0.9739, 0.8321, 0.09964, 0.5456, -0.06313, 0.7324, 0.6779, 0.215, -0.07301, 0.9739, 0.9759, -0.06766, -0.2075, 0.6038, 0.7559, -0.2528, 0.8321, 0.09964, 0.5456, 0.09875, -0.9951, 0.002543, -1.038e-08, -1.0, 0.002445, 0.3808, -0.4914, -0.7833, 0.3756, -0.475, 0.7958, -1.038e-08, -1.0, 0.002445, 0.09875, -0.9951, 0.002543, 0.3756, -0.475, 0.7958, 0.09875, -0.9951, 0.002543, 0.9522, -0.3053, 0.002619, 0.9522, -0.3053, 0.002619, 0.09875, -0.9951, 0.002543, 0.3808, -0.4914, -0.7833, 2.949e-09, -0.01237, 0.9999, 0.0, -0.6152, 0.7884, 0.5299, -0.6743, 0.5143, 0.6543, 0.006268, -0.7562, 0.571, -0.5397, -0.6186, 0.0, -0.3686, -0.9296, 2.594e-09, 0.2811, -0.9597, 0.6543, 0.006268, -0.7562, 0.0, -0.3686, -0.9296, 4.977e-09, 0.9959, 0.09049, 5.272e-05, -0.2412, 0.9705, -0.06313, 0.7324, 0.6779, 0.0, -0.6346, 0.7728, 0.3756, -0.475, 0.7958, 0.215, -0.07301, 0.9739, 0.0, 0.1556, 0.9878, -1.038e-08, -1.0, 0.002445, 0.0, -0.6514, -0.7587, 0.3808, -0.4914, -0.7833, 0.0, 0.05241, -0.9986, 1.037e-05, -0.5065, -0.8622, 0.4963, 0.6543, -0.5706, 0.542, 0.08569, -0.836, 0.637, 0.3092, 0.7061, 0.637, 0.3092, 0.7061, 0.637, 0.3092, 0.7061, 0.637, 0.3092, 0.7061, 0.637, 0.3092, 0.7061, 0.637, 0.3092, 0.7061, 0.637, 0.3092, 0.7061, 0.637, 0.3092, 0.7061, 0.637, 0.3092, 0.7061, 0.637, 0.3092, 0.7061, 0.637, 0.3092, 0.7061, 0.637, 0.3092, 0.7061, 0.637, 0.3092, 0.7061, 0.637, 0.3092, 0.7061, 0.637, 0.3092, 0.7061, 0.637, 0.3092, 0.7061, 0.637, 0.3092, 0.7061, 0.637, 0.3092, 0.7061, -0.637, -0.3092, -0.7061, -0.637, -0.3092, -0.7061, -0.637, -0.3092, -0.7061, -0.637, -0.3092, -0.7061, -0.637, -0.3092, -0.7061, -0.637, -0.3092, -0.7061, -0.637, -0.3092, -0.7061, -0.637, -0.3092, -0.7061, -0.637, -0.3092, -0.7061, -0.637, -0.3092, -0.7061, -0.637, -0.3092, -0.7061, -0.637, -0.3092, -0.7061, -0.637, -0.3092, -0.7061, -0.637, -0.3092, -0.7061, -0.637, -0.3092, -0.7061, -0.637, -0.3092, -0.7061, -0.637, -0.3092, -0.7061, -0.637, -0.3092, -0.7061, 0.4928, 0.4367, 0.7526, 0.4928, 0.4367, 0.7526, 0.4928, 0.4367, 0.7526, 0.4928, 0.4367, 0.7526, 0.4928, 0.4367, 0.7526, 0.4928, 0.4367, 0.7526, 0.4928, 0.4367, 0.7526, 0.4928, 0.4367, 0.7526, 0.4928, 0.4367, 0.7526, 0.4928, 0.4367, 0.7526, 0.4928, 0.4367, 0.7526, 0.4928, 0.4367, 0.7526, 0.4928, 0.4367, 0.7526, 0.4928, 0.4367, 0.7526, 0.4928, 0.4367, 0.7526, 0.4928, 0.4367, 0.7526, 0.4928, 0.4367, 0.7526, 0.4928, 0.4367, 0.7526, 0.4492, 0.5266, 0.7217, 0.4492, 0.5266, 0.7217, 0.4492, 0.5266, 0.7217, 0.4492, 0.5266, 0.7217, 0.4492, 0.5266, 0.7217, 0.4492, 0.5266, 0.7217, 0.4492, 0.5266, 0.7217, 0.4492, 0.5266, 0.7217, 0.4492, 0.5266, 0.7217, 0.4492, 0.5266, 0.7217, 0.4492, 0.5266, 0.7217, 0.4492, 0.5266, 0.7217, 0.4492, 0.5266, 0.7217, 0.4492, 0.5266, 0.7217, 0.4492, 0.5266, 0.7217, 0.4492, 0.5266, 0.7217, 0.4492, 0.5266, 0.7217, 0.4492, 0.5266, 0.7217, 0.637, 0.3092, 0.7061, 0.637, 0.3092, 0.7061, 0.637, 0.3092, 0.7061, 0.637, 0.3092, 0.7061, 0.637, 0.3092, 0.7061, 0.637, 0.3092, 0.7061, 0.637, 0.3092, 0.7061, 0.637, 0.3092, 0.7061, 0.637, 0.3092, 0.7061, 0.637, 0.3092, 0.7061, 0.637, 0.3092, 0.7061, 0.637, 0.3092, 0.7061, 0.637, 0.3092, 0.7061, 0.637, 0.3092, 0.7061, 0.637, 0.3092, 0.7061, 0.637, 0.3092, 0.7061, 0.637, 0.3092, 0.7061, 0.637, 0.3092, 0.7061, -0.4928, -0.4367, -0.7526, -0.4928, -0.4367, -0.7526, -0.4928, -0.4367, -0.7526, -0.4928, -0.4367, -0.7526, -0.4928, -0.4367, -0.7526, -0.4928, -0.4367, -0.7526, -0.4928, -0.4367, -0.7526, -0.4928, -0.4367, -0.7526, -0.4928, -0.4367, -0.7526, -0.4928, -0.4367, -0.7526, -0.4928, -0.4367, -0.7526, -0.4928, -0.4367, -0.7526, -0.4928, -0.4367, -0.7526, -0.4928, -0.4367, -0.7526, -0.4928, -0.4367, -0.7526, -0.4928, -0.4367, -0.7526, -0.4928, -0.4367, -0.7526, -0.4928, -0.4367, -0.7526, -0.637, -0.3092, -0.7061, -0.637, -0.3092, -0.7061, -0.637, -0.3092, -0.7061, -0.637, -0.3092, -0.7061, -0.637, -0.3092, -0.7061, -0.637, -0.3092, -0.7061, -0.637, -0.3092, -0.7061, -0.637, -0.3092, -0.7061, -0.637, -0.3092, -0.7061, -0.637, -0.3092, -0.7061, -0.637, -0.3092, -0.7061, -0.637, -0.3092, -0.7061, -0.637, -0.3092, -0.7061, -0.637, -0.3092, -0.7061, -0.637, -0.3092, -0.7061, -0.637, -0.3092, -0.7061, -0.637, -0.3092, -0.7061, -0.637, -0.3092, -0.7061, -0.4492, -0.5266, -0.7217, -0.4492, -0.5266, -0.7217, -0.4492, -0.5266, -0.7217, -0.4492, -0.5266, -0.7217, -0.4492, -0.5266, -0.7217, -0.4492, -0.5266, -0.7217, -0.4492, -0.5266, -0.7217, -0.4492, -0.5266, -0.7217, -0.4492, -0.5266, -0.7217, -0.4492, -0.5266, -0.7217, -0.4492, -0.5266, -0.7217, -0.4492, -0.5266, -0.7217, -0.4492, -0.5266, -0.7217, -0.4492, -0.5266, -0.7217, -0.4492, -0.5266, -0.7217, -0.4492, -0.5266, -0.7217, -0.4492, -0.5266, -0.7217, -0.4492, -0.5266, -0.7217, -0.5696, 0.2724, -0.7755, -0.9557, 0.1875, 0.227, -0.3969, 0.9091, -0.1269, -0.9557, 0.1875, 0.227, 0.427, 0.899, 0.09714, -0.3969, 0.9091, -0.1269, 0.427, 0.899, 0.09714, -0.5696, 0.2724, -0.7755, -0.3969, 0.9091, -0.1269, -0.6107, 0.4563, 0.6472, 2.949e-09, -0.01237, 0.9999, -5.105e-09, 0.4452, 0.8955, -0.9993, -0.03706, -0.001114, -0.8133, -0.5818, 0.001232, -0.7211, -0.05975, 0.6902, -0.5299, -0.6743, 0.5143, -0.7211, -0.05975, 0.6902, -0.8133, -0.5818, 0.001232, -0.7211, -0.05975, 0.6902, -0.5299, -0.6743, 0.5143, 2.949e-09, -0.01237, 0.9999, -0.9993, -0.03706, -0.001114, -0.7211, -0.05975, 0.6902, -0.6107, 0.4563, 0.6472, -0.7211, -0.05975, 0.6902, 2.949e-09, -0.01237, 0.9999, -0.6107, 0.4563, 0.6472, 0.6107, 0.4563, 0.6472, -5.105e-09, 0.4452, 0.8955, 2.949e-09, -0.01237, 0.9999, 0.9993, -0.03706, -0.001114, 0.7211, -0.05975, 0.6902, 0.8133, -0.5818, 0.001232, 0.5299, -0.6743, 0.5143, 0.8133, -0.5818, 0.001232, 0.7211, -0.05975, 0.6902, 0.7211, -0.05975, 0.6902, 2.949e-09, -0.01237, 0.9999, 0.5299, -0.6743, 0.5143, 0.9993, -0.03706, -0.001114, 0.6107, 0.4563, 0.6472, 0.7211, -0.05975, 0.6902, 0.7211, -0.05975, 0.6902, 0.6107, 0.4563, 0.6472, 2.949e-09, -0.01237, 0.9999])] * 3)])
me_mesh_001 = bpy.data.meshes.new('Mesh.001')
me_mesh_001.from_pydata([(0.0, 0.6865, -0.00956), (-0.125, 0.6524, -0.008363), (-0.11, 0.6545, -0.09007), (0.0, 0.6515, -0.1321), (-0.1887, 0.559, -0.00956), (-0.1397, 0.559, -0.1589), (0.0, 0.534, -0.2038), (-0.1449, 0.4662, -0.1722), (-0.1836, 0.3735, -0.00956), (-0.116, 0.3217, -0.00956), (0.0, 0.3553, 0.179), (0.0, 0.2955, 0.03468), (-0.1291, 0.3599, 0.1186), (-0.05393, 0.2965, -0.08047), (-0.1079, 0.2965, 0.0001251), (-0.05393, 0.2965, 0.07892), (-0.1465, 0.136, 0.0), (-0.07703, 0.136, 0.1155), (-0.07734, 0.07906, -0.1165), (-0.07734, 0.07906, 0.115), (-0.1483, 0.07906, 0.0), (-0.2294, 0.2208, 0.1364), (-0.07849, 0.0, 0.0), (-0.07703, 0.136, -0.1194), (-0.1352, 0.3735, -0.1618), (-0.142, 0.5409, 0.1151), (0.0, 0.136, 0.1155), (0.0, 0.136, -0.1194), (0.0, 0.07906, 0.115), (0.0, 0.6326, 0.103), (0.125, 0.6524, -0.008363), (0.142, 0.5409, 0.1151), (0.11, 0.6545, -0.09007), (-6.025e-22, 0.4341, 0.2058), (0.1887, 0.559, -0.00956), (0.1397, 0.559, -0.1589), (0.1449, 0.4662, -0.1722), (0.1352, 0.3735, -0.1618), (0.1836, 0.3735, -0.00956), (0.0, 0.3941, -0.2121), (0.0, 0.3112, -0.1105), (0.116, 0.3217, -0.00956), (0.0, 0.3326, 0.1335), (0.0, 0.3148, 0.0), (0.05393, 0.2965, -0.08047), (0.1079, 0.2965, 0.0001251), (0.05393, 0.2965, 0.07892), (0.1465, 0.136, 0.0), (0.07703, 0.136, -0.1194), (0.07703, 0.136, 0.1155), (0.07734, 0.07906, -0.1165), (0.0, 0.07906, -0.1165), (0.07734, 0.07906, 0.115), (0.0, 0.05522, 0.0), (0.1483, 0.07906, 0.0), (0.2294, 0.2208, 0.1364), (0.07849, 0.0, 0.0), (0.1132, 0.7402, -0.05216), (0.144, 0.8282, -0.1185), (0.1999, 0.8909, -0.1964), (0.1166, 0.6174, -0.001493), (0.2901, 0.9187, -0.2899), (0.002036, 0.1566, -0.1569), (-0.02881, 0.2079, -0.1665), (0.00675, 0.2366, -0.2064), (-0.01497, 0.1216, -0.1254), (-0.005538, 0.2816, -0.2244), (0.03782, 0.1273, -0.1707), (0.03521, 0.1884, -0.2136), (0.07102, 0.1572, -0.2132), (0.06841, 0.2183, -0.2561), (-0.00573, 0.1064, -0.1283), (0.04009, 0.1169, -0.1661), (0.07353, 0.1231, -0.199), (0.109, 0.121, -0.2301), (0.009499, 0.09954, -0.1309), (-0.1215, 0.5425, -0.1527), (-0.1737, 0.5432, -0.004464), (-0.1524, 0.7257, -0.06571), (-0.02202, 0.6596, -0.02745), (0.2068, 0.6453, -0.09504), (0.144, 0.8282, -0.1185), (0.2627, 0.7079, -0.1729), (0.2935, 0.7959, -0.2393), (0.1999, 0.8909, -0.1964), (0.002036, 0.1566, -0.1569), (-0.02881, 0.2079, -0.1665), (-0.02254, 0.2466, -0.193), (0.008308, 0.1953, -0.1834), (-0.02725, 0.1666, -0.1435), (0.00675, 0.2366, -0.2064), (-0.02254, 0.2466, -0.193), (0.08339, 0.08415, -0.1908), (0.109, 0.121, -0.2301), (0.04787, 0.08622, -0.1597), (0.03521, 0.1884, -0.2136), (0.03782, 0.1273, -0.1707), (0.06841, 0.2183, -0.2561), (0.1132, 0.7402, -0.05216), (0.009562, 0.1519, -0.171), (0.09667, 0.1937, -0.2558), (0.112, 0.2392, -0.2985), (0.04009, 0.1169, -0.1661), (0.07353, 0.1231, -0.199), (0.1168, 0.0903, -0.2237), (0.1474, 0.1077, -0.2589), (-0.164, 0.442, 0.1398), (-0.2179, 0.4575, -0.00956), (-7.437e-22, 0.5359, 0.1671), (0.2179, 0.4575, -0.00956), (0.164, 0.442, 0.1398), (0.1291, 0.3599, 0.1186)], [], [(29, 0, 1), (29, 1, 25), (29, 25, 108), (0, 2, 1), (0, 3, 2), (25, 1, 4), (25, 4, 107), (1, 2, 4), (3, 5, 2), (3, 6, 5), (4, 5, 107), (4, 2, 5), (6, 7, 5), (5, 7, 107), (7, 24, 107), (24, 8, 107), (24, 39, 40), (24, 9, 8), (24, 40, 9), (9, 11, 42), (9, 40, 11), (9, 12, 8), (9, 42, 12), (12, 42, 10), (43, 40, 13), (43, 13, 14), (43, 14, 15), (13, 16, 14), (13, 23, 16), (15, 17, 26, 11), (23, 18, 16), (27, 51, 18, 23), (17, 16, 19), (53, 28, 19), (16, 18, 20), (16, 20, 19), (14, 21, 15), (16, 17, 21), (21, 17, 15), (16, 21, 14), (22, 18, 53), (19, 22, 53), (19, 20, 22), (20, 18, 22), (33, 12, 10), (7, 39, 24), (6, 39, 7), (43, 15, 11), (17, 19, 28, 26), (53, 18, 51), (27, 23, 13, 40), (29, 30, 0), (29, 31, 30), (29, 108, 31), (0, 30, 32), (0, 32, 3), (31, 34, 30), (31, 109, 34), (30, 34, 32), (3, 32, 35), (3, 35, 6), (34, 109, 35), (34, 35, 32), (6, 35, 36), (35, 109, 36), (36, 109, 37), (37, 109, 38), (37, 40, 39), (37, 38, 41), (37, 41, 40), (41, 42, 11), (41, 11, 40), (41, 38, 111), (41, 111, 42), (111, 10, 42), (43, 44, 40), (43, 45, 44), (43, 46, 45), (44, 45, 47), (44, 47, 48), (46, 11, 26, 49), (48, 47, 50), (50, 51, 27, 48), (49, 52, 47), (53, 52, 28), (47, 54, 50), (47, 52, 54), (45, 46, 55), (47, 55, 49), (55, 46, 49), (47, 45, 55), (56, 53, 50), (52, 53, 56), (52, 56, 54), (54, 56, 50), (33, 10, 111), (36, 37, 39), (6, 36, 39), (43, 11, 46), (28, 52, 49, 26), (53, 51, 50), (27, 40, 44, 48), (57, 80, 58), (58, 80, 82), (58, 82, 59), (59, 82, 83), (60, 80, 57), (59, 83, 61), (98, 81, 80), (80, 81, 82), (81, 84, 82), (82, 84, 83), (60, 98, 80), (84, 61, 83), (89, 62, 63), (63, 62, 88), (63, 88, 91), (91, 88, 64), (65, 62, 89), (91, 64, 66), (99, 67, 68), (68, 67, 69), (68, 69, 70), (70, 69, 100), (71, 67, 99), (70, 100, 101), (72, 94, 73), (73, 94, 92), (73, 92, 74), (74, 92, 104), (75, 94, 72), (74, 104, 105), (89, 86, 85), (62, 86, 88), (86, 87, 88), (88, 87, 90), (65, 89, 85), (91, 66, 90), (102, 103, 94), (94, 103, 92), (103, 93, 92), (92, 93, 104), (75, 102, 94), (93, 105, 104), (99, 95, 96), (67, 95, 69), (95, 97, 69), (69, 97, 100), (71, 99, 96), (97, 101, 100), (76, 77, 78), (77, 79, 78), (79, 76, 78), (25, 33, 108), (107, 8, 106), (12, 106, 8), (106, 12, 33), (107, 106, 25), (106, 33, 25), (31, 108, 33), (109, 110, 38), (111, 38, 110), (110, 33, 111), (109, 31, 110), (110, 31, 33)])
me_mesh_001.polygons.foreach_set('use_smooth', [True] * 165)
me_mesh_001.polygons.foreach_set('material_index', [0, 0, 0, 0, 0, 0, 0, 0, 0, 0, 0, 0, 0, 0, 0, 0, 0, 0, 0, 0, 0, 0, 0, 0, 0, 0, 0, 0, 0, 0, 0, 0, 0, 0, 0, 0, 0, 0, 0, 0, 0, 0, 0, 0, 0, 0, 0, 0, 0, 0, 0, 0, 0, 0, 0, 0, 0, 0, 0, 0, 0, 0, 0, 0, 0, 0, 0, 0, 0, 0, 0, 0, 0, 0, 0, 0, 0, 0, 0, 0, 0, 0, 0, 0, 0, 0, 0, 0, 0, 0, 0, 0, 0, 0, 0, 0, 0, 0, 0, 0, 0, 0, 0, 0, 0, 0, 0, 0, 0, 0, 0, 0, 0, 0, 0, 0, 0, 0, 0, 0, 0, 0, 0, 0, 0, 0, 0, 0, 0, 0, 0, 0, 0, 0, 0, 0, 0, 0, 0, 0, 0, 0, 0, 0, 0, 0, 0, 0, 0, 0, 0, 0, 0, 1, 1, 1, 1, 1, 1, 1, 1, 1, 1, 1, 1])
_k = set([(60, 80), (61, 83), (62, 88), (65, 89), (66, 91), (67, 69), (69, 100), (71, 99), (75, 94), (80, 82), (82, 83), (92, 94), (92, 104), (100, 101), (104, 105)])
me_mesh_001.attributes.new('sharp_edge', 'BOOLEAN', 'EDGE').data.foreach_set('value', [ (min(e.vertices), max(e.vertices)) in _k for e in me_mesh_001.edges])
_uv = me_mesh_001.uv_layers.new(name='UVChannel_1')
_uv.uv.foreach_set('vector', [0.00224, 0.9315, 0.00224, 0.9866, 0.252, 0.9678, 0.00224, 0.9315, 0.252, 0.9678, 0.3282, 0.8032, 0.00224, 0.9315, 0.3282, 0.8032, 0.00224, 0.7553, 0.4058, 0.9741, 0.4272, 0.9553, 0.4355, 0.9657, 0.4058, 0.9741, 0.4061, 0.9529, 0.4272, 0.9553, 0.3282, 0.8032, 0.252, 0.9678, 0.437, 0.8576, 0.3282, 0.8032, 0.437, 0.8576, 0.4985, 0.6819, 0.4355, 0.9657, 0.4272, 0.9553, 0.4542, 0.9472, 0.4061, 0.9529, 0.4305, 0.9353, 0.4272, 0.9553, 0.4061, 0.9529, 0.4063, 0.9317, 0.4305, 0.9353, 0.4542, 0.9472, 0.4305, 0.9353, 0.4631, 0.9195, 0.4542, 0.9472, 0.4272, 0.9553, 0.4305, 0.9353, 0.4063, 0.9317, 0.4317, 0.9215, 0.4305, 0.9353, 0.4305, 0.9353, 0.4317, 0.9215, 0.4631, 0.9195, 0.4317, 0.9215, 0.4294, 0.9077, 0.4631, 0.9195, 0.4294, 0.9077, 0.4531, 0.8954, 0.4631, 0.9195, 0.4294, 0.9077, 0.4063, 0.9104, 0.4063, 0.896, 0.4294, 0.9077, 0.4347, 0.8795, 0.4531, 0.8954, 0.4294, 0.9077, 0.4063, 0.896, 0.4347, 0.8795, 0.236, 0.4066, 0.00224, 0.3829, 0.00224, 0.4174, 0.4347, 0.8795, 0.4063, 0.896, 0.4063, 0.8735, 0.236, 0.4066, 0.2624, 0.4571, 0.4928, 0.4584, 0.236, 0.4066, 0.00224, 0.4174, 0.2624, 0.4571, 0.2624, 0.4571, 0.00224, 0.4174, 0.00224, 0.4768, 0.3581, 0.1666, 0.3581, 0.1398, 0.3118, 0.1398, 0.003201, 0.02648, 0.139, 0.05584, 0.2765, 0.0479, 0.003201, 0.02648, 0.2765, 0.0479, 0.139, 0.05584, 0.2792, 0.05546, 0.5152, 0.3662, 0.4167, 0.05546, 0.2792, 0.05546, 0.3381, 0.3662, 0.5152, 0.3662, 0.139, 0.05584, 0.1979, 0.3063, 0.003202, 0.3063, 0.003202, 0.05584, 0.6929, 0.5425, 0.6927, 0.4495, 0.6372, 0.5425, 0.7546, 0.5425, 0.7546, 0.4495, 0.6927, 0.4495, 0.6929, 0.5425, 0.708, 0.5657, 0.6372, 0.5425, 0.6927, 0.4495, 0.7546, 0.4106, 0.7546, 0.4495, 0.6927, 0.4495, 0.6372, 0.5425, 0.6927, 0.4495, 0.6358, 0.4495, 0.6372, 0.5425, 0.6358, 0.4495, 0.6927, 0.4495, 0.4801, 0.3528, 0.6094, 0.03132, 0.4801, 0.3528, 0.7541, 0.3527, 0.7541, 0.3528, 0.6094, 0.03132, 0.6094, 0.03132, 0.7541, 0.3528, 0.4801, 0.3528, 0.7541, 0.3527, 0.6094, 0.03132, 0.4801, 0.3528, 0.856, 0.01931, 0.856, 0.1787, 0.8191, 0.1787, 0.856, 0.1787, 0.856, 0.01931, 0.8191, 0.1787, 0.856, 0.1787, 0.8914, 0.1787, 0.856, 0.01931, 0.8914, 0.1787, 0.856, 0.1787, 0.856, 0.01931, 0.00224, 0.5983, 0.2624, 0.4571, 0.00224, 0.4768, 0.4317, 0.9215, 0.4063, 0.9104, 0.4294, 0.9077, 0.4063, 0.9317, 0.4063, 0.9104, 0.4317, 0.9215, 0.003201, 0.02648, 0.139, 0.05584, 0.003202, 0.05584, 0.708, 0.5657, 0.6927, 0.4495, 0.7546, 0.4495, 0.7546, 0.5657, 0.7546, 0.4106, 0.6927, 0.4495, 0.7546, 0.4495, 0.2316, 0.3645, 0.3243, 0.3645, 0.2965, 0.06228, 0.2316, 0.06228, 0.00224, 0.9315, 0.252, 0.9678, 0.00224, 0.9866, 0.00224, 0.9315, 0.3282, 0.8032, 0.252, 0.9678, 0.00224, 0.9315, 0.00224, 0.7553, 0.3282, 0.8032, 0.4058, 0.9741, 0.4355, 0.9657, 0.4272, 0.9553, 0.4058, 0.9741, 0.4272, 0.9553, 0.4061, 0.9529, 0.3282, 0.8032, 0.437, 0.8576, 0.252, 0.9678, 0.3282, 0.8032, 0.4985, 0.6819, 0.437, 0.8576, 0.4355, 0.9657, 0.4542, 0.9472, 0.4272, 0.9553, 0.4061, 0.9529, 0.4272, 0.9553, 0.4305, 0.9353, 0.4061, 0.9529, 0.4305, 0.9353, 0.4063, 0.9317, 0.4542, 0.9472, 0.4631, 0.9195, 0.4305, 0.9353, 0.4542, 0.9472, 0.4305, 0.9353, 0.4272, 0.9553, 0.4063, 0.9317, 0.4305, 0.9353, 0.4317, 0.9215, 0.4305, 0.9353, 0.4631, 0.9195, 0.4317, 0.9215, 0.4317, 0.9215, 0.4631, 0.9195, 0.4294, 0.9077, 0.4294, 0.9077, 0.4631, 0.9195, 0.4531, 0.8954, 0.4294, 0.9077, 0.4063, 0.896, 0.4063, 0.9104, 0.4294, 0.9077, 0.4531, 0.8954, 0.4347, 0.8795, 0.4294, 0.9077, 0.4347, 0.8795, 0.4063, 0.896, 0.236, 0.4066, 0.00224, 0.4174, 0.00224, 0.3829, 0.4347, 0.8795, 0.4063, 0.8735, 0.4063, 0.896, 0.236, 0.4066, 0.4928, 0.4584, 0.2624, 0.4571, 0.236, 0.4066, 0.2624, 0.4571, 0.00224, 0.4174, 0.2624, 0.4571, 0.00224, 0.4768, 0.00224, 0.4174, 0.3581, 0.1666, 0.3118, 0.1398, 0.3581, 0.1398, 0.003201, 0.02648, 0.2765, 0.0479, 0.139, 0.05584, 0.003201, 0.02648, 0.139, 0.05584, 0.2765, 0.0479, 0.2792, 0.05546, 0.4167, 0.05546, 0.5152, 0.3662, 0.2792, 0.05546, 0.5152, 0.3662, 0.3381, 0.3662, 0.139, 0.05584, 0.003202, 0.05584, 0.003202, 0.3063, 0.1979, 0.3063, 0.6929, 0.5425, 0.6372, 0.5425, 0.6927, 0.4495, 0.6927, 0.4495, 0.7546, 0.4495, 0.7546, 0.5425, 0.6929, 0.5425, 0.708, 0.5657, 0.6927, 0.4495, 0.6372, 0.5425, 0.7546, 0.4106, 0.6927, 0.4495, 0.7546, 0.4495, 0.6372, 0.5425, 0.6358, 0.4495, 0.6927, 0.4495, 0.6372, 0.5425, 0.6927, 0.4495, 0.6358, 0.4495, 0.7293, 0.3528, 0.7293, 0.3528, 0.6, 0.03132, 0.4553, 0.3527, 0.6, 0.03132, 0.4553, 0.3528, 0.6, 0.03132, 0.7293, 0.3528, 0.4553, 0.3528, 0.4553, 0.3527, 0.7293, 0.3528, 0.6, 0.03132, 0.856, 0.01931, 0.8191, 0.1787, 0.856, 0.1787, 0.856, 0.1787, 0.8191, 0.1787, 0.856, 0.01931, 0.856, 0.1787, 0.856, 0.01931, 0.8914, 0.1787, 0.8914, 0.1787, 0.856, 0.01931, 0.856, 0.1787, 0.00224, 0.5983, 0.00224, 0.4768, 0.2624, 0.4571, 0.4317, 0.9215, 0.4294, 0.9077, 0.4063, 0.9104, 0.4063, 0.9317, 0.4317, 0.9215, 0.4063, 0.9104, 0.003201, 0.02648, 0.003202, 0.05584, 0.139, 0.05584, 0.7546, 0.4495, 0.6927, 0.4495, 0.708, 0.5657, 0.7546, 0.5657, 0.7546, 0.4106, 0.7546, 0.4495, 0.6927, 0.4495, 0.2316, 0.3645, 0.2316, 0.06228, 0.2965, 0.06228, 0.3243, 0.3645, 0.9397, 0.02248, 0.9662, 0.02248, 0.9397, 0.04323, 0.9397, 0.04323, 0.9662, 0.02248, 0.9662, 0.04323, 0.9397, 0.04323, 0.9662, 0.04323, 0.9397, 0.06398, 0.9397, 0.06398, 0.9662, 0.04323, 0.9662, 0.06398, 0.9529, 0.001722, 0.9662, 0.02248, 0.9397, 0.02248, 0.9397, 0.06398, 0.9662, 0.06398, 0.9529, 0.08474, 0.9397, 0.02248, 0.9397, 0.04323, 0.9662, 0.02248, 0.9662, 0.02248, 0.9397, 0.04323, 0.9662, 0.04323, 0.9397, 0.04323, 0.9397, 0.06398, 0.9662, 0.04323, 0.9662, 0.04323, 0.9397, 0.06398, 0.9662, 0.06398, 0.9529, 0.001722, 0.9397, 0.02248, 0.9662, 0.02248, 0.9397, 0.06398, 0.9529, 0.08474, 0.9662, 0.06398, 0.9397, 0.02248, 0.9662, 0.02248, 0.9397, 0.04323, 0.9397, 0.04323, 0.9662, 0.02248, 0.9662, 0.04323, 0.9397, 0.04323, 0.9662, 0.04323, 0.9397, 0.06398, 0.9397, 0.06398, 0.9662, 0.04323, 0.9662, 0.06398, 0.9529, 0.001722, 0.9662, 0.02248, 0.9397, 0.02248, 0.9397, 0.06398, 0.9662, 0.06398, 0.9529, 0.08474, 0.9397, 0.02248, 0.9662, 0.02248, 0.9397, 0.04323, 0.9397, 0.04323, 0.9662, 0.02248, 0.9662, 0.04323, 0.9397, 0.04323, 0.9662, 0.04323, 0.9397, 0.06398, 0.9397, 0.06398, 0.9662, 0.04323, 0.9662, 0.06398, 0.9529, 0.001722, 0.9662, 0.02248, 0.9397, 0.02248, 0.9397, 0.06398, 0.9662, 0.06398, 0.9529, 0.08474, 0.9397, 0.02248, 0.9662, 0.02248, 0.9397, 0.04323, 0.9397, 0.04323, 0.9662, 0.02248, 0.9662, 0.04323, 0.9397, 0.04323, 0.9662, 0.04323, 0.9397, 0.06398, 0.9397, 0.06398, 0.9662, 0.04323, 0.9662, 0.06398, 0.9529, 0.001722, 0.9662, 0.02248, 0.9397, 0.02248, 0.9397, 0.06398, 0.9662, 0.06398, 0.9529, 0.08474, 0.9397, 0.02248, 0.9397, 0.04323, 0.9662, 0.02248, 0.9662, 0.02248, 0.9397, 0.04323, 0.9662, 0.04323, 0.9397, 0.04323, 0.9397, 0.06398, 0.9662, 0.04323, 0.9662, 0.04323, 0.9397, 0.06398, 0.9662, 0.06398, 0.9529, 0.001722, 0.9397, 0.02248, 0.9662, 0.02248, 0.9397, 0.06398, 0.9529, 0.08474, 0.9662, 0.06398, 0.9397, 0.02248, 0.9397, 0.04323, 0.9662, 0.02248, 0.9662, 0.02248, 0.9397, 0.04323, 0.9662, 0.04323, 0.9397, 0.04323, 0.9397, 0.06398, 0.9662, 0.04323, 0.9662, 0.04323, 0.9397, 0.06398, 0.9662, 0.06398, 0.9529, 0.001722, 0.9397, 0.02248, 0.9662, 0.02248, 0.9397, 0.06398, 0.9529, 0.08474, 0.9662, 0.06398, 0.9397, 0.02248, 0.9397, 0.04323, 0.9662, 0.02248, 0.9662, 0.02248, 0.9397, 0.04323, 0.9662, 0.04323, 0.9397, 0.04323, 0.9397, 0.06398, 0.9662, 0.04323, 0.9662, 0.04323, 0.9397, 0.06398, 0.9662, 0.06398, 0.9529, 0.001722, 0.9397, 0.02248, 0.9662, 0.02248, 0.9397, 0.06398, 0.9529, 0.08474, 0.9662, 0.06398, 0.6087, 0.7903, 0.5912, 0.7908, 0.5983, 0.927, 0.5912, 0.7908, 0.6422, 0.8777, 0.5983, 0.927, 0.6422, 0.8777, 0.6087, 0.7903, 0.5983, 0.927, 0.3676, 0.9257, 0.9926, 0.841, 0.9919, 0.9093, 0.01331, 0.8579, 0.02002, 0.792, 0.4524, 0.8361, 0.5065, 0.7798, 0.4524, 0.8361, 0.02002, 0.792, 0.4524, 0.8361, 0.5065, 0.7798, 0.9926, 0.841, 0.01331, 0.8579, 0.4524, 0.8361, 0.3676, 0.9257, 0.4524, 0.8361, 0.9926, 0.841, 0.3676, 0.9257, 0.3676, 0.9257, 0.9919, 0.9093, 0.9926, 0.841, 0.01331, 0.8579, 0.4524, 0.8361, 0.02002, 0.792, 0.5065, 0.7798, 0.02002, 0.792, 0.4524, 0.8361, 0.4524, 0.8361, 0.9926, 0.841, 0.5065, 0.7798, 0.01331, 0.8579, 0.3676, 0.9257, 0.4524, 0.8361, 0.4524, 0.8361, 0.3676, 0.9257, 0.9926, 0.841])
me_mesh_001.materials.append(mat_pii_nyuura_h_body)
me_mesh_001.materials.append(mat_pii_nyuura_h_eye)
me_mesh_001.update()
me_mesh_001.normals_split_custom_set([tuple(v) for v in zip(*[iter([2.72e-09, 0.7495, 0.662, -2.698e-09, 0.9922, 0.125, -0.5775, 0.7928, 0.1949, 2.72e-09, 0.7495, 0.662, -0.5775, 0.7928, 0.1949, -0.6107, 0.4563, 0.6472, 2.72e-09, 0.7495, 0.662, -0.6107, 0.4563, 0.6472, -5.105e-09, 0.4452, 0.8955, -2.698e-09, 0.9922, 0.125, -0.4896, 0.7888, -0.3716, -0.5775, 0.7928, 0.1949, -2.698e-09, 0.9922, 0.125, 0.0, 0.7764, -0.6302, -0.4896, 0.7888, -0.3716, -0.6107, 0.4563, 0.6472, -0.5775, 0.7928, 0.1949, -0.9127, 0.4052, 0.05316, -0.6107, 0.4563, 0.6472, -0.9127, 0.4052, 0.05316, -0.9993, -0.03706, -0.001114, -0.5775, 0.7928, 0.1949, -0.4896, 0.7888, -0.3716, -0.9127, 0.4052, 0.05316, 0.0, 0.7764, -0.6302, -0.6213, 0.3699, -0.6907, -0.4896, 0.7888, -0.3716, 0.0, 0.7764, -0.6302, 2.594e-09, 0.2811, -0.9597, -0.6213, 0.3699, -0.6907, -0.9127, 0.4052, 0.05316, -0.6213, 0.3699, -0.6907, -0.9993, -0.03706, -0.001114, -0.9127, 0.4052, 0.05316, -0.4896, 0.7888, -0.3716, -0.6213, 0.3699, -0.6907, 2.594e-09, 0.2811, -0.9597, -0.6543, 0.006268, -0.7562, -0.6213, 0.3699, -0.6907, -0.6213, 0.3699, -0.6907, -0.6543, 0.006268, -0.7562, -0.9993, -0.03706, -0.001114, -0.6543, 0.006268, -0.7562, -0.571, -0.5397, -0.6186, -0.9993, -0.03706, -0.001114, -0.571, -0.5397, -0.6186, -0.8133, -0.5818, 0.001232, -0.9993, -0.03706, -0.001114, -0.571, -0.5397, -0.6186, 0.0, -0.3686, -0.9296, 5.019e-05, -0.5065, -0.8622, -0.571, -0.5397, -0.6186, -0.4196, -0.9077, -0.001651, -0.8133, -0.5818, 0.001232, -0.571, -0.5397, -0.6186, 5.019e-05, -0.5065, -0.8622, -0.4196, -0.9077, -0.001651, -0.4196, -0.9077, -0.001651, 0.0, -0.2412, 0.9705, 4.955e-09, -0.9259, 0.3778, -0.4196, -0.9077, -0.001651, 5.019e-05, -0.5065, -0.8622, 0.0, -0.2412, 0.9705, -0.4196, -0.9077, -0.001651, -0.5299, -0.6743, 0.5143, -0.8133, -0.5818, 0.001232, -0.4196, -0.9077, -0.001651, 4.955e-09, -0.9259, 0.3778, -0.5299, -0.6743, 0.5143, -0.5299, -0.6743, 0.5143, 4.955e-09, -0.9259, 0.3778, 0.0, -0.6152, 0.7884, 4.977e-09, 0.9959, 0.09049, 1.037e-05, -0.5065, -0.8622, -0.4963, 0.6543, -0.5706, 4.977e-09, 0.9959, 0.09049, -0.4963, 0.6543, -0.5706, -0.6038, 0.7559, -0.2528, 4.977e-09, 0.9959, 0.09049, -0.6038, 0.7559, -0.2528, 0.06313, 0.7324, 0.6779, -0.4963, 0.6543, -0.5706, -0.9759, -0.06766, -0.2075, -0.6038, 0.7559, -0.2528, -0.4963, 0.6543, -0.5706, -0.542, 0.08569, -0.836, -0.9759, -0.06766, -0.2075, 0.06313, 0.7324, 0.6779, -0.215, -0.07301, 0.9739, 0.0, 0.1556, 0.9878, 5.272e-05, -0.2412, 0.9705, -0.542, 0.08569, -0.836, -0.3808, -0.4914, -0.7833, -0.9759, -0.06766, -0.2075, 0.0, 0.05241, -0.9986, 0.0, -0.6514, -0.7587, -0.3808, -0.4914, -0.7833, -0.542, 0.08569, -0.836, -0.215, -0.07301, 0.9739, -0.9759, -0.06766, -0.2075, -0.3756, -0.475, 0.7958, -1.038e-08, -1.0, 0.002445, 0.0, -0.6346, 0.7728, -0.3756, -0.475, 0.7958, -0.9759, -0.06766, -0.2075, -0.3808, -0.4914, -0.7833, -0.9522, -0.3053, 0.002619, -0.9759, -0.06766, -0.2075, -0.9522, -0.3053, 0.002619, -0.3756, -0.475, 0.7958, -0.6038, 0.7559, -0.2528, -0.8321, 0.09964, 0.5456, 0.06313, 0.7324, 0.6779, -0.9759, -0.06766, -0.2075, -0.215, -0.07301, 0.9739, -0.8321, 0.09964, 0.5456, -0.8321, 0.09964, 0.5456, -0.215, -0.07301, 0.9739, 0.06313, 0.7324, 0.6779, -0.9759, -0.06766, -0.2075, -0.8321, 0.09964, 0.5456, -0.6038, 0.7559, -0.2528, -0.09875, -0.9951, 0.002543, -0.3808, -0.4914, -0.7833, -1.038e-08, -1.0, 0.002445, -0.3756, -0.475, 0.7958, -0.09875, -0.9951, 0.002543, -1.038e-08, -1.0, 0.002445, -0.3756, -0.475, 0.7958, -0.9522, -0.3053, 0.002619, -0.09875, -0.9951, 0.002543, -0.9522, -0.3053, 0.002619, -0.3808, -0.4914, -0.7833, -0.09875, -0.9951, 0.002543, 2.949e-09, -0.01237, 0.9999, -0.5299, -0.6743, 0.5143, 0.0, -0.6152, 0.7884, -0.6543, 0.006268, -0.7562, 0.0, -0.3686, -0.9296, -0.571, -0.5397, -0.6186, 2.594e-09, 0.2811, -0.9597, 0.0, -0.3686, -0.9296, -0.6543, 0.006268, -0.7562, 4.977e-09, 0.9959, 0.09049, 0.06313, 0.7324, 0.6779, 5.272e-05, -0.2412, 0.9705, -0.215, -0.07301, 0.9739, -0.3756, -0.475, 0.7958, 0.0, -0.6346, 0.7728, 0.0, 0.1556, 0.9878, -1.038e-08, -1.0, 0.002445, -0.3808, -0.4914, -0.7833, 0.0, -0.6514, -0.7587, 0.0, 0.05241, -0.9986, -0.542, 0.08569, -0.836, -0.4963, 0.6543, -0.5706, 1.037e-05, -0.5065, -0.8622, 2.72e-09, 0.7495, 0.662, 0.5775, 0.7928, 0.1949, -2.698e-09, 0.9922, 0.125, 2.72e-09, 0.7495, 0.662, 0.6107, 0.4563, 0.6472, 0.5775, 0.7928, 0.1949, 2.72e-09, 0.7495, 0.662, -5.105e-09, 0.4452, 0.8955, 0.6107, 0.4563, 0.6472, -2.698e-09, 0.9922, 0.125, 0.5775, 0.7928, 0.1949, 0.4896, 0.7888, -0.3716, -2.698e-09, 0.9922, 0.125, 0.4896, 0.7888, -0.3716, 0.0, 0.7764, -0.6302, 0.6107, 0.4563, 0.6472, 0.9127, 0.4052, 0.05316, 0.5775, 0.7928, 0.1949, 0.6107, 0.4563, 0.6472, 0.9993, -0.03706, -0.001114, 0.9127, 0.4052, 0.05316, 0.5775, 0.7928, 0.1949, 0.9127, 0.4052, 0.05316, 0.4896, 0.7888, -0.3716, 0.0, 0.7764, -0.6302, 0.4896, 0.7888, -0.3716, 0.6213, 0.3699, -0.6907, 0.0, 0.7764, -0.6302, 0.6213, 0.3699, -0.6907, 2.594e-09, 0.2811, -0.9597, 0.9127, 0.4052, 0.05316, 0.9993, -0.03706, -0.001114, 0.6213, 0.3699, -0.6907, 0.9127, 0.4052, 0.05316, 0.6213, 0.3699, -0.6907, 0.4896, 0.7888, -0.3716, 2.594e-09, 0.2811, -0.9597, 0.6213, 0.3699, -0.6907, 0.6543, 0.006268, -0.7562, 0.6213, 0.3699, -0.6907, 0.9993, -0.03706, -0.001114, 0.6543, 0.006268, -0.7562, 0.6543, 0.006268, -0.7562, 0.9993, -0.03706, -0.001114, 0.571, -0.5397, -0.6186, 0.571, -0.5397, -0.6186, 0.9993, -0.03706, -0.001114, 0.8133, -0.5818, 0.001232, 0.571, -0.5397, -0.6186, 5.019e-05, -0.5065, -0.8622, 0.0, -0.3686, -0.9296, 0.571, -0.5397, -0.6186, 0.8133, -0.5818, 0.001232, 0.4196, -0.9077, -0.001651, 0.571, -0.5397, -0.6186, 0.4196, -0.9077, -0.001651, 5.019e-05, -0.5065, -0.8622, 0.4196, -0.9077, -0.001651, 4.955e-09, -0.9259, 0.3778, 0.0, -0.2412, 0.9705, 0.4196, -0.9077, -0.001651, 0.0, -0.2412, 0.9705, 5.019e-05, -0.5065, -0.8622, 0.4196, -0.9077, -0.001651, 0.8133, -0.5818, 0.001232, 0.5299, -0.6743, 0.5143, 0.4196, -0.9077, -0.001651, 0.5299, -0.6743, 0.5143, 4.955e-09, -0.9259, 0.3778, 0.5299, -0.6743, 0.5143, 0.0, -0.6152, 0.7884, 4.955e-09, -0.9259, 0.3778, 4.977e-09, 0.9959, 0.09049, 0.4963, 0.6543, -0.5706, 1.037e-05, -0.5065, -0.8622, 4.977e-09, 0.9959, 0.09049, 0.6038, 0.7559, -0.2528, 0.4963, 0.6543, -0.5706, 4.977e-09, 0.9959, 0.09049, -0.06313, 0.7324, 0.6779, 0.6038, 0.7559, -0.2528, 0.4963, 0.6543, -0.5706, 0.6038, 0.7559, -0.2528, 0.9759, -0.06766, -0.2075, 0.4963, 0.6543, -0.5706, 0.9759, -0.06766, -0.2075, 0.542, 0.08569, -0.836, -0.06313, 0.7324, 0.6779, 5.272e-05, -0.2412, 0.9705, 0.0, 0.1556, 0.9878, 0.215, -0.07301, 0.9739, 0.542, 0.08569, -0.836, 0.9759, -0.06766, -0.2075, 0.3808, -0.4914, -0.7833, 0.3808, -0.4914, -0.7833, 0.0, -0.6514, -0.7587, 0.0, 0.05241, -0.9986, 0.542, 0.08569, -0.836, 0.215, -0.07301, 0.9739, 0.3756, -0.475, 0.7958, 0.9759, -0.06766, -0.2075, -1.038e-08, -1.0, 0.002445, 0.3756, -0.475, 0.7958, 0.0, -0.6346, 0.7728, 0.9759, -0.06766, -0.2075, 0.9522, -0.3053, 0.002619, 0.3808, -0.4914, -0.7833, 0.9759, -0.06766, -0.2075, 0.3756, -0.475, 0.7958, 0.9522, -0.3053, 0.002619, 0.6038, 0.7559, -0.2528, -0.06313, 0.7324, 0.6779, 0.8321, 0.09964, 0.5456, 0.9759, -0.06766, -0.2075, 0.8321, 0.09964, 0.5456, 0.215, -0.07301, 0.9739, 0.8321, 0.09964, 0.5456, -0.06313, 0.7324, 0.6779, 0.215, -0.07301, 0.9739, 0.9759, -0.06766, -0.2075, 0.6038, 0.7559, -0.2528, 0.8321, 0.09964, 0.5456, 0.09875, -0.9951, 0.002543, -1.038e-08, -1.0, 0.002445, 0.3808, -0.4914, -0.7833, 0.3756, -0.475, 0.7958, -1.038e-08, -1.0, 0.002445, 0.09875, -0.9951, 0.002543, 0.3756, -0.475, 0.7958, 0.09875, -0.9951, 0.002543, 0.9522, -0.3053, 0.002619, 0.9522, -0.3053, 0.002619, 0.09875, -0.9951, 0.002543, 0.3808, -0.4914, -0.7833, 2.949e-09, -0.01237, 0.9999, 0.0, -0.6152, 0.7884, 0.5299, -0.6743, 0.5143, 0.6543, 0.006268, -0.7562, 0.571, -0.5397, -0.6186, 0.0, -0.3686, -0.9296, 2.594e-09, 0.2811, -0.9597, 0.6543, 0.006268, -0.7562, 0.0, -0.3686, -0.9296, 4.977e-09, 0.9959, 0.09049, 5.272e-05, -0.2412, 0.9705, -0.06313, 0.7324, 0.6779, 0.0, -0.6346, 0.7728, 0.3756, -0.475, 0.7958, 0.215, -0.07301, 0.9739, 0.0, 0.1556, 0.9878, -1.038e-08, -1.0, 0.002445, 0.0, -0.6514, -0.7587, 0.3808, -0.4914, -0.7833, 0.0, 0.05241, -0.9986, 1.037e-05, -0.5065, -0.8622, 0.4963, 0.6543, -0.5706, 0.542, 0.08569, -0.836, 0.637, 0.3092, 0.7061, 0.637, 0.3092, 0.7061, 0.637, 0.3092, 0.7061, 0.637, 0.3092, 0.7061, 0.637, 0.3092, 0.7061, 0.637, 0.3092, 0.7061, 0.637, 0.3092, 0.7061, 0.637, 0.3092, 0.7061, 0.637, 0.3092, 0.7061, 0.637, 0.3092, 0.7061, 0.637, 0.3092, 0.7061, 0.637, 0.3092, 0.7061, 0.637, 0.3092, 0.7061, 0.637, 0.3092, 0.7061, 0.637, 0.3092, 0.7061, 0.637, 0.3092, 0.7061, 0.637, 0.3092, 0.7061, 0.637, 0.3092, 0.7061, -0.637, -0.3092, -0.7061, -0.637, -0.3092, -0.7061, -0.637, -0.3092, -0.7061, -0.637, -0.3092, -0.7061, -0.637, -0.3092, -0.7061, -0.637, -0.3092, -0.7061, -0.637, -0.3092, -0.7061, -0.637, -0.3092, -0.7061, -0.637, -0.3092, -0.7061, -0.637, -0.3092, -0.7061, -0.637, -0.3092, -0.7061, -0.637, -0.3092, -0.7061, -0.637, -0.3092, -0.7061, -0.637, -0.3092, -0.7061, -0.637, -0.3092, -0.7061, -0.637, -0.3092, -0.7061, -0.637, -0.3092, -0.7061, -0.637, -0.3092, -0.7061, 0.4928, 0.4367, 0.7526, 0.4928, 0.4367, 0.7526, 0.4928, 0.4367, 0.7526, 0.4928, 0.4367, 0.7526, 0.4928, 0.4367, 0.7526, 0.4928, 0.4367, 0.7526, 0.4928, 0.4367, 0.7526, 0.4928, 0.4367, 0.7526, 0.4928, 0.4367, 0.7526, 0.4928, 0.4367, 0.7526, 0.4928, 0.4367, 0.7526, 0.4928, 0.4367, 0.7526, 0.4928, 0.4367, 0.7526, 0.4928, 0.4367, 0.7526, 0.4928, 0.4367, 0.7526, 0.4928, 0.4367, 0.7526, 0.4928, 0.4367, 0.7526, 0.4928, 0.4367, 0.7526, 0.4492, 0.5266, 0.7217, 0.4492, 0.5266, 0.7217, 0.4492, 0.5266, 0.7217, 0.4492, 0.5266, 0.7217, 0.4492, 0.5266, 0.7217, 0.4492, 0.5266, 0.7217, 0.4492, 0.5266, 0.7217, 0.4492, 0.5266, 0.7217, 0.4492, 0.5266, 0.7217, 0.4492, 0.5266, 0.7217, 0.4492, 0.5266, 0.7217, 0.4492, 0.5266, 0.7217, 0.4492, 0.5266, 0.7217, 0.4492, 0.5266, 0.7217, 0.4492, 0.5266, 0.7217, 0.4492, 0.5266, 0.7217, 0.4492, 0.5266, 0.7217, 0.4492, 0.5266, 0.7217, 0.637, 0.3092, 0.7061, 0.637, 0.3092, 0.7061, 0.637, 0.3092, 0.7061, 0.637, 0.3092, 0.7061, 0.637, 0.3092, 0.7061, 0.637, 0.3092, 0.7061, 0.637, 0.3092, 0.7061, 0.637, 0.3092, 0.7061, 0.637, 0.3092, 0.7061, 0.637, 0.3092, 0.7061, 0.637, 0.3092, 0.7061, 0.637, 0.3092, 0.7061, 0.637, 0.3092, 0.7061, 0.637, 0.3092, 0.7061, 0.637, 0.3092, 0.7061, 0.637, 0.3092, 0.7061, 0.637, 0.3092, 0.7061, 0.637, 0.3092, 0.7061, -0.4928, -0.4367, -0.7526, -0.4928, -0.4367, -0.7526, -0.4928, -0.4367, -0.7526, -0.4928, -0.4367, -0.7526, -0.4928, -0.4367, -0.7526, -0.4928, -0.4367, -0.7526, -0.4928, -0.4367, -0.7526, -0.4928, -0.4367, -0.7526, -0.4928, -0.4367, -0.7526, -0.4928, -0.4367, -0.7526, -0.4928, -0.4367, -0.7526, -0.4928, -0.4367, -0.7526, -0.4928, -0.4367, -0.7526, -0.4928, -0.4367, -0.7526, -0.4928, -0.4367, -0.7526, -0.4928, -0.4367, -0.7526, -0.4928, -0.4367, -0.7526, -0.4928, -0.4367, -0.7526, -0.637, -0.3092, -0.7061, -0.637, -0.3092, -0.7061, -0.637, -0.3092, -0.7061, -0.637, -0.3092, -0.7061, -0.637, -0.3092, -0.7061, -0.637, -0.3092, -0.7061, -0.637, -0.3092, -0.7061, -0.637, -0.3092, -0.7061, -0.637, -0.3092, -0.7061, -0.637, -0.3092, -0.7061, -0.637, -0.3092, -0.7061, -0.637, -0.3092, -0.7061, -0.637, -0.3092, -0.7061, -0.637, -0.3092, -0.7061, -0.637, -0.3092, -0.7061, -0.637, -0.3092, -0.7061, -0.637, -0.3092, -0.7061, -0.637, -0.3092, -0.7061, -0.4492, -0.5266, -0.7217, -0.4492, -0.5266, -0.7217, -0.4492, -0.5266, -0.7217, -0.4492, -0.5266, -0.7217, -0.4492, -0.5266, -0.7217, -0.4492, -0.5266, -0.7217, -0.4492, -0.5266, -0.7217, -0.4492, -0.5266, -0.7217, -0.4492, -0.5266, -0.7217, -0.4492, -0.5266, -0.7217, -0.4492, -0.5266, -0.7217, -0.4492, -0.5266, -0.7217, -0.4492, -0.5266, -0.7217, -0.4492, -0.5266, -0.7217, -0.4492, -0.5266, -0.7217, -0.4492, -0.5266, -0.7217, -0.4492, -0.5266, -0.7217, -0.4492, -0.5266, -0.7217, -0.5696, 0.2724, -0.7755, -0.9557, 0.1875, 0.227, -0.3969, 0.9091, -0.1269, -0.9557, 0.1875, 0.227, 0.427, 0.899, 0.09714, -0.3969, 0.9091, -0.1269, 0.427, 0.899, 0.09714, -0.5696, 0.2724, -0.7755, -0.3969, 0.9091, -0.1269, -0.6107, 0.4563, 0.6472, 2.949e-09, -0.01237, 0.9999, -5.105e-09, 0.4452, 0.8955, -0.9993, -0.03706, -0.001114, -0.8133, -0.5818, 0.001232, -0.7211, -0.05975, 0.6902, -0.5299, -0.6743, 0.5143, -0.7211, -0.05975, 0.6902, -0.8133, -0.5818, 0.001232, -0.7211, -0.05975, 0.6902, -0.5299, -0.6743, 0.5143, 2.949e-09, -0.01237, 0.9999, -0.9993, -0.03706, -0.001114, -0.7211, -0.05975, 0.6902, -0.6107, 0.4563, 0.6472, -0.7211, -0.05975, 0.6902, 2.949e-09, -0.01237, 0.9999, -0.6107, 0.4563, 0.6472, 0.6107, 0.4563, 0.6472, -5.105e-09, 0.4452, 0.8955, 2.949e-09, -0.01237, 0.9999, 0.9993, -0.03706, -0.001114, 0.7211, -0.05975, 0.6902, 0.8133, -0.5818, 0.001232, 0.5299, -0.6743, 0.5143, 0.8133, -0.5818, 0.001232, 0.7211, -0.05975, 0.6902, 0.7211, -0.05975, 0.6902, 2.949e-09, -0.01237, 0.9999, 0.5299, -0.6743, 0.5143, 0.9993, -0.03706, -0.001114, 0.6107, 0.4563, 0.6472, 0.7211, -0.05975, 0.6902, 0.7211, -0.05975, 0.6902, 0.6107, 0.4563, 0.6472, 2.949e-09, -0.01237, 0.9999])] * 3)])
arm_armature = bpy.data.armatures.new('Armature')  # bones are not reproduced
arm_armature_001 = bpy.data.armatures.new('Armature.001')  # bones are not reproduced

# ---- objects
ob_sun = bpy.data.objects.new('Sun', light_sun)
ob_pii_sneasel_h_f = bpy.data.objects.new('Pii_Sneasel_H_F', me_mesh)
ob_pii_sneasel_h_m = bpy.data.objects.new('Pii_Sneasel_H_M', me_mesh_001)
ob_215_00_41_male = bpy.data.objects.new('215_00_41_MALE', arm_armature)
ob_215_01_41_female = bpy.data.objects.new('215_01_41_FEMALE', arm_armature_001)
ob_camera = bpy.data.objects.new('Camera', cam_camera)

# ---- transforms, parenting, visibility, modifiers, constraints
ob_sun.location = (-0.2567, -0.4105, -0.09083)
ob_sun.color = (0.8, 0.8, 0.8, 1.0)
ob_sun.hide_select = True
ob_sun.lineart.crease_threshold = 0.0
ob_pii_sneasel_h_f.parent = ob_215_01_41_female
ob_pii_sneasel_h_f.location = (0.0, -6.628e-16, 0.0)
ob_pii_sneasel_h_f.rotation_euler = (1.571, 1.273e-14, 1.748e-07)
ob_pii_sneasel_h_f.scale = (2.54, 2.54, 2.54)
ob_pii_sneasel_h_f.color = (0.8, 0.8, 0.8, 1.0)
ob_pii_sneasel_h_m.parent = ob_215_00_41_male
ob_pii_sneasel_h_m.location = (0.0, 0.0, 0.0)
ob_pii_sneasel_h_m.rotation_euler = (1.571, 1.273e-14, 1.748e-07)
ob_pii_sneasel_h_m.scale = (2.54, 2.54, 2.54)
ob_pii_sneasel_h_m.color = (0.8, 0.8, 0.8, 1.0)
ob_215_00_41_male.location = (0.0, 0.0, 0.0)
ob_215_01_41_female.location = (0.0, 0.0, 0.0)
ob_camera.location = (-1.406, -2.433, 0.5873)
ob_camera.rotation_euler = (1.529, 0.0001237, -0.5618)
ob_camera.scale = (1.0, 1.0, 1.0)
ob_camera.lineart.crease_threshold = 0.0

# ---- collection membership
scene.collection.objects.link(ob_sun)
scene.collection.objects.link(ob_pii_sneasel_h_f)
scene.collection.objects.link(ob_pii_sneasel_h_m)
scene.collection.objects.link(ob_215_00_41_male)
scene.collection.objects.link(ob_215_01_41_female)
col_don_t_render_me.objects.link(ob_camera)
def _layer_coll(name, lc=None):
    lc = lc or bpy.context.view_layer.layer_collection
    for c in lc.children:
        if c.name == name: return c
        r = _layer_coll(name, c)
        if r: return r
_layer_coll("Don't Render Me").exclude = True

# ---- scene / render settings (as saved in the file)
scene.camera = ob_camera
scene.frame_start = 1; scene.frame_end = 144; scene.frame_set(1)
scene.render.engine = 'BLENDER_EEVEE_NEXT'
scene.render.image_settings.compression = 30
scene.render.resolution_x = 600
scene.render.resolution_y = 600
scene.render.fps = 30
scene.render.filter_size = 0.01
scene.render.film_transparent = True
scene.cycles.samples = 64
scene.cycles.sampling_pattern = 'TABULATED_SOBOL'
scene.cycles.use_adaptive_sampling = False
scene.cycles.use_light_tree = False
scene.cycles.caustics_reflective = False
scene.cycles.caustics_refractive = False
scene.cycles.max_bounces = 1
scene.cycles.diffuse_bounces = 1
scene.cycles.glossy_bounces = 1
scene.cycles.transmission_bounces = 1
scene.cycles.transparent_max_bounces = 1
scene.cycles.filter_width = 0.01
scene.eevee.taa_render_samples = 32
scene.eevee.use_taa_reprojection = False
scene.view_settings.view_transform = 'Standard'
bpy.context.view_layer.update()
